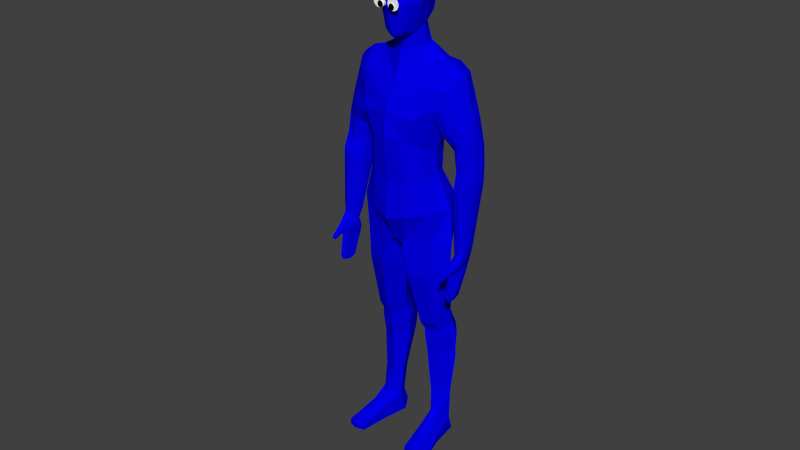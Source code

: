 # Source: bllueTABS.blend  (saved by Blender 2.93.21; exported with 4.5.12 LTS)
import bpy
from mathutils import Matrix  # noqa: F401  (used for matrix-valued properties, if any)

bpy.ops.wm.read_factory_settings(use_empty=True)
scene = bpy.context.scene
scene.name = 'Scene'

# ---- materials (node trees are filled in below, after node groups)
mat_material_009 = bpy.data.materials.new('Material.009')
mat_material_009.alpha_threshold = 0.0
mat_material_009.use_transparent_shadow = False
mat_material_009.diffuse_color = (0.0006832, 0.0, 0.8, 1.0)
mat_material_009.roughness = 0.5
mat_material_010 = bpy.data.materials.new('Material.010')
mat_material_010.alpha_threshold = 0.0
mat_material_010.use_transparent_shadow = False
mat_material_010.diffuse_color = (1.0, 1.0, 1.0, 1.0)
mat_material_010.roughness = 0.5
mat_material_011 = bpy.data.materials.new('Material.011')
mat_material_011.alpha_threshold = 0.0
mat_material_011.use_transparent_shadow = False
mat_material_011.diffuse_color = (0.0, 0.0, 0.0, 1.0)
mat_material_011.roughness = 0.5

# ---- material node trees

# ---- world
world_world = bpy.data.worlds.new('World'); scene.world = world_world
world_world.color = (0.05088, 0.05088, 0.05088)
world_world.use_sun_shadow = False
world_world.sun_shadow_jitter_overblur = 0.0
world_world.cycles.sampling_method = 'NONE'
world_world.cycles.sample_map_resolution = 256

# ---- meshes
me_circle_006 = bpy.data.meshes.new('Circle.006')
me_circle_006.from_pydata([(16.73, -2.52, 0.08167), (9.325, -1.102, -3.633), (25.99, -5.538, -6.734), (26.52, -5.72, -1.618), (14.6, -2.759, -10.3), (19.59, -5.522, 0.5401), (21.32, -4.179, -1.392), (25.56, -7.446, -8.34), (17.09, -1.161, -9.38), (17.25, -0.8399, -2.054), (10.55, 1.908, -8.465), (10.9, 2.213, -3.771), (14.88, -0.744, -9.757), (36.73, -14.0, -2.859), (16.03, -0.1942, -1.757), (16.28, -3.782, -10.16), (26.08, -7.44, -0.0002434), (12.13, 0.6145, -9.307), (13.18, 1.385, -2.324), (9.568, 1.427, -6.025), (22.58, -3.594, -4.181), (21.28, -4.073, -7.329), (6.547, -1.261, -7.04), (7.017, -1.415, -3.792), (31.84, -5.921, -8.875), (32.04, -5.951, -2.076), (31.58, -9.382, 0.07633), (37.18, -8.706, -7.985), (37.25, -8.412, -2.077), (37.76, -6.253, -5.098), (35.72, -12.62, -1.085), (20.03, -5.627, -8.403), (32.36, -4.938, -5.463), (49.33, -17.14, -6.33), (9.539, 0.3508, -8.051), (15.95, -1.405, -0.6899), (12.75, 0.2306, -1.911), (6.876, -1.04, -5.664), (23.59, -1.107, -6.82), (23.35, 2.817, -7.672), (11.83, -1.671, -10.08), (10.65, 3.001, -5.769), (19.6, -1.502, -5.776), (26.3, -4.762, -4.68), (30.86, -9.634, -10.49), (36.03, -12.3, -8.883), (3.748, -0.8202, -6.654), (4.753, -0.8786, -3.525), (4.084, -0.2181, -5.339), (39.95, -15.4, -4.544), (41.15, -10.39, -8.528), (42.1, -10.42, -2.078), (42.17, -8.12, -5.0), (41.2, -13.46, -1.112), (39.88, -13.91, -9.432), (50.02, -13.63, -8.602), (51.08, -13.79, -4.143), (50.84, -12.1, -6.625), (50.5, -15.91, -3.485), (49.1, -16.05, -9.226), (50.89, -17.64, -7.01), (51.59, -14.08, -9.311), (52.51, -14.19, -5.118), (52.43, -12.53, -7.309), (51.92, -16.34, -4.452), (50.66, -16.53, -9.944), (52.46, -18.38, -7.483), (53.22, -14.5, -9.992), (54.25, -14.63, -5.345), (54.13, -12.81, -7.81), (53.61, -16.97, -4.619), (52.21, -17.17, -10.68), (55.6, -19.14, -7.609), (56.45, -15.77, -10.09), (57.04, -15.77, -5.771), (57.1, -14.22, -7.948), (56.42, -17.82, -5.051), (55.6, -18.15, -10.77), (56.78, -19.61, -7.587), (57.53, -16.08, -9.894), (58.35, -16.16, -5.875), (58.31, -14.52, -7.893), (57.75, -18.29, -5.207), (56.62, -18.53, -10.53), (68.51, -22.67, -6.688), (68.74, -20.31, -8.251), (67.87, -19.49, -5.69), (70.0, -19.49, -7.343), (67.45, -20.71, -5.019), (68.23, -21.92, -8.349), (71.36, -24.01, -7.596), (71.1, -21.32, -9.054), (72.42, -21.08, -5.236), (72.56, -20.69, -8.459), (71.97, -22.32, -4.554), (70.57, -22.96, -9.154), (64.17, -18.55, -8.561), (64.61, -17.34, -7.296), (63.54, -20.39, -8.958), (63.44, -21.11, -7.086), (64.49, -18.5, -5.995), (64.0, -20.07, -5.567), (69.53, -22.31, -2.832), (69.72, -19.78, -3.267), (71.37, -19.5, -3.804), (69.26, -21.08, -3.022), (71.67, -23.16, -2.82), (72.51, -20.83, -3.262), (72.8, -20.04, -3.412), (72.04, -22.14, -3.013), (70.91, -22.23, 1.866), (71.91, -19.47, 1.906), (72.97, -18.92, 0.303), (71.32, -20.59, 2.296), (71.86, -22.63, 1.876), (72.87, -19.83, 1.908), (73.18, -18.99, 0.3016), (72.44, -21.04, 2.302), (17.89, -1.033, -9.125), (18.23, -0.8191, -2.792), (12.28, 3.425, -8.073), (12.61, 3.604, -4.273), (16.41, 0.2456, -9.119), (16.55, 0.5592, -2.454), (14.28, 1.847, -8.754), (14.24, 2.151, -2.875), (26.32, 2.297, -7.168), (26.42, -1.651, -6.898), (12.55, 4.27, -5.89), (19.6, -1.139, -5.896), (22.3, 2.934, -4.397), (22.56, 0.4069, -3.899), (23.1, 3.187, -6.86), (23.41, -1.144, -6.157), (22.72, 3.186, -5.461), (23.0, -0.5743, -4.711), (29.18, -2.38, -6.605), (28.88, 1.571, -6.803), (22.71, 1.461, -3.752), (23.8, 0.7782, -7.788), (25.82, 1.942, -4.061), (25.99, -0.5852, -3.956), (26.21, 2.537, -6.355), (26.35, -1.785, -6.282), (26.07, 2.355, -5.05), (26.22, -1.408, -4.865), (39.48, -2.997, -5.036), (39.09, -4.787, -4.162), (26.2, 0.4335, -3.722), (26.58, 0.3401, -7.578), (28.32, 1.206, -3.138), (28.63, -1.325, -3.091), (28.74, 1.81, -5.834), (29.1, -2.514, -5.88), (28.59, 1.624, -4.295), (28.94, -2.143, -4.193), (28.87, -0.222, -2.8), (29.28, -0.39, -7.345), (38.86, -2.605, -3.003), (38.71, -3.765, -2.605), (39.37, -2.746, -4.56), (38.98, -4.743, -3.745), (39.15, -2.609, -3.691), (38.81, -4.336, -2.899), (41.74, -5.661, -4.278), (42.09, -4.535, -4.75), (38.76, -3.234, -2.548), (39.47, -4.007, -4.931), (40.94, -3.937, -4.934), (40.22, -5.269, -4.228), (40.41, -3.242, -2.068), (41.15, -4.378, 1.146), (40.83, -3.734, -4.208), (40.31, -5.352, -3.214), (40.66, -3.375, -2.93), (40.14, -5.011, -1.912), (45.45, -6.099, -3.393), (45.21, -6.899, -3.118), (41.02, -4.683, 1.267), (40.7, -5.323, -4.752), (41.43, -4.094, -1.809), (41.22, -5.047, -1.123), (42.08, -4.068, -4.023), (41.67, -5.428, -3.05), (41.84, -3.881, -2.746), (41.33, -5.332, -1.73), (39.72, -4.139, -0.9249), (39.99, -3.547, -1.166), (41.49, -4.75, -0.9588), (41.93, -5.573, -4.625), (45.0, -5.782, -1.093), (44.83, -6.289, -0.5751), (45.74, -6.079, -2.283), (45.63, -6.988, -1.958), (45.69, -5.873, -1.542), (45.49, -6.702, -0.8674), (45.86, -6.295, -1.03), (46.03, -6.501, -2.011), (45.05, -6.041, -0.4378), (45.52, -6.636, -3.463), (39.68, -4.397, -1.102), (39.74, -3.73, -0.894), (40.61, -3.562, -0.9727), (40.29, -4.725, -0.8854), (40.97, -4.041, -1.047), (40.92, -4.735, -0.7763), (40.74, -4.91, -0.9806), (41.12, -4.551, -0.7502), (41.05, -4.855, 1.112), (41.05, -4.517, 1.258), (41.43, -4.466, 1.071), (41.35, -4.798, 1.212), (41.24, -4.949, 1.072), (41.42, -4.651, 1.21), (41.6, -4.52, 0.8849), (41.54, -5.006, 0.9571), (41.36, -5.001, 0.9103), (41.66, -4.855, 0.9425), (-1.963, 2.769, -3.661), (2.429, 0.5157, -7.09), (3.545, 0.1948, -3.634), (-2.472, 1.808, -1.512), (2.938, 0.6598, -5.263), (4.76, -1.828, -1.569), (4.164, -1.058, -1.161), (0.7509, 1.147, -7.58), (0.6777, 2.119, -3.303), (0.4697, 2.113, -5.564), (0.7104, 0.8681, -0.937), (-3.732, 1.978, -6.063), (-3.923, 2.047, -4.141), (-3.816, 2.009, -5.106), (-3.763, 1.989, -2.769), (-2.36, 2.409, -7.016), (-2.384, 2.762, -5.328), (43.73, -6.105, -4.044), (43.65, -6.208, -2.504), (43.48, -6.28, -3.698), (43.27, -5.395, -0.6983), (43.22, -4.93, -1.451), (43.96, -4.927, -3.153), (43.77, -5.331, -4.071), (43.82, -4.731, -2.144), (43.02, -5.668, -0.8489), (43.41, -6.017, -1.299), (21.13, -1.236, -5.9), (19.3, 3.717, -5.896), (19.47, 2.117, -3.346), (19.4, 1.952, -8.317), (20.13, 0.5835, -2.99), (19.96, 0.4728, -8.626), (19.11, 3.365, -4.528), (18.89, 3.38, -7.741), (20.54, -0.6406, -3.276), (20.3, -0.6398, -8.63), (37.37, -4.623, -4.084), (37.29, -2.712, -2.618), (37.16, -3.481, -2.708), (37.65, -1.785, -3.808), (37.83, -1.877, -4.694), (37.87, -3.497, -5.199), (37.47, -4.637, -4.507), (37.26, -4.163, -3.193), (37.92, -2.161, -5.199), (37.37, -1.873, -3.115), (13.63, -11.05, 0.08167), (7.044, -7.382, -3.633), (22.67, -14.67, -6.734), (23.2, -14.88, -1.618), (12.15, -9.496, -10.3), (17.75, -10.58, 0.5401), (18.31, -7.919, 1.338), (18.22, -12.72, -1.392), (23.57, -12.94, -8.34), (13.04, -12.32, -9.38), (12.95, -12.67, -2.054), (6.049, -10.47, -8.465), (6.124, -10.93, -3.771), (11.08, -11.22, -9.757), (36.34, -15.08, -2.859), (11.6, -12.38, -1.757), (14.1, -9.793, -10.16), (23.96, -13.28, -0.0002453), (8.092, -10.5, -9.307), (8.403, -11.76, -2.324), (5.608, -9.478, -6.025), (25.19, -10.42, 0.5834), (18.81, -13.98, -4.181), (24.46, -10.15, -8.373), (18.12, -12.78, -7.329), (10.6, -5.118, -1.381), (10.23, -4.986, -9.758), (13.92, -6.324, 0.5343), (13.38, -6.127, -9.934), (5.848, -3.393, -7.825), (6.408, -3.597, -2.925), (5.015, -5.478, -7.04), (5.475, -5.661, -3.792), (8.259, -4.269, -2.243), (7.962, -4.161, -8.958), (14.73, -6.618, 0.8551), (15.19, -6.788, -9.802), (27.4, -18.13, -8.875), (27.57, -18.24, -2.076), (35.62, -14.21, -3.911), (29.42, -15.31, 0.07633), (31.04, -12.54, 0.9761), (29.5, -11.98, -10.48), (33.28, -19.42, -7.985), (33.15, -19.7, -2.077), (32.16, -21.68, -5.098), (34.68, -15.49, -1.085), (35.22, -14.06, -1.375), (34.55, -13.82, -8.702), (18.16, -10.78, -8.403), (27.17, -19.22, -5.463), (48.02, -20.75, -6.33), (6.276, -8.634, -8.051), (12.32, -11.4, -0.6899), (8.815, -10.6, -1.911), (5.126, -5.858, -5.664), (17.99, -16.53, -6.82), (15.29, -19.39, -7.672), (9.331, -8.553, -10.08), (5.429, -11.38, -5.769), (15.18, -13.67, -5.776), (22.41, -15.47, -4.68), (29.03, -14.66, -10.49), (18.8, -8.099, -8.182), (34.71, -15.93, -8.883), (3.657, -2.597, -7.228), (4.701, -2.977, -2.759), (2.586, -4.019, -6.654), (3.394, -4.619, -3.525), (-0.07451, -1.242, -9.077), (2.458, -4.697, -5.339), (39.71, -16.08, -4.544), (37.41, -20.68, -8.528), (38.16, -21.27, -2.078), (36.74, -23.08, -5.0), (39.42, -18.36, -1.112), (38.7, -17.17, -9.432), (46.29, -23.89, -8.602), (47.21, -24.44, -4.143), (45.94, -25.59, -6.625), (48.12, -22.44, -3.485), (47.14, -21.45, -9.226), (49.53, -21.38, -7.01), (47.79, -24.55, -9.311), (48.56, -25.06, -5.118), (47.43, -26.28, -7.309), (49.49, -23.03, -4.452), (48.65, -22.08, -9.944), (51.21, -21.81, -7.483), (49.31, -25.28, -9.992), (50.18, -25.84, -5.345), (48.92, -27.16, -7.81), (51.19, -23.63, -4.619), (50.24, -22.58, -10.68), (54.11, -23.25, -7.609), (52.6, -26.37, -10.09), (53.05, -26.75, -5.771), (52.11, -27.98, -7.948), (53.89, -24.78, -5.051), (53.47, -24.0, -10.77), (55.31, -23.64, -7.587), (53.63, -26.83, -9.894), (54.3, -27.3, -5.875), (53.22, -28.53, -7.893), (55.21, -25.27, -5.207), (54.5, -24.37, -10.53), (66.27, -28.83, -6.688), (64.94, -30.78, -8.251), (63.74, -30.86, -5.69), (65.38, -32.21, -7.343), (64.2, -29.64, -5.019), (65.58, -29.22, -8.349), (69.32, -29.62, -7.596), (67.39, -31.52, -9.054), (68.26, -32.55, -5.236), (68.11, -32.94, -8.459), (68.7, -31.31, -4.554), (68.04, -29.93, -9.154), (60.3, -29.2, -8.561), (59.86, -30.41, -7.296), (60.99, -27.38, -8.958), (61.39, -26.77, -7.086), (60.52, -29.44, -5.995), (61.14, -27.92, -5.567), (66.83, -29.75, -2.832), (65.35, -31.81, -3.267), (66.44, -33.09, -3.804), (65.83, -30.53, -3.022), (69.01, -30.47, -2.82), (68.16, -32.8, -3.262), (67.87, -33.6, -3.412), (68.64, -31.49, -3.013), (67.83, -30.7, 1.866), (66.83, -33.46, 1.906), (67.29, -34.56, 0.303), (67.09, -32.22, 2.296), (68.82, -31.0, 1.876), (67.8, -33.8, 1.908), (67.5, -34.64, 0.3016), (68.24, -32.59, 2.302), (13.57, -12.93, -9.125), (13.69, -13.31, -2.792), (6.402, -12.75, -8.073), (6.542, -13.1, -4.273), (11.61, -12.96, -9.119), (11.52, -13.3, -2.454), (8.951, -12.82, -8.754), (8.726, -13.03, -2.875), (17.89, -20.89, -7.168), (20.51, -17.93, -6.898), (6.072, -13.57, -5.89), (14.95, -13.95, -5.896), (14.41, -18.81, -4.397), (16.22, -17.03, -3.899), (14.85, -19.51, -6.86), (17.88, -16.39, -6.157), (14.57, -19.27, -5.461), (17.19, -16.56, -4.711), (23.09, -19.14, -6.605), (20.32, -21.98, -6.803), (15.67, -17.94, -3.752), (16.94, -18.11, -7.788), (17.74, -20.3, -4.061), (19.49, -18.47, -3.956), (17.66, -21.01, -6.355), (20.54, -17.78, -6.282), (17.67, -20.78, -5.05), (20.2, -17.99, -4.865), (31.39, -25.28, -5.036), (32.24, -23.66, -4.162), (19.0, -19.39, -3.722), (19.36, -19.56, -7.578), (20.13, -21.34, -3.138), (21.99, -19.6, -3.091), (20.07, -22.08, -5.834), (23.12, -18.99, -5.88), (20.07, -21.84, -4.295), (22.75, -19.17, -4.193), (21.47, -20.6, -2.8), (21.89, -20.73, -7.345), (30.66, -25.18, -3.003), (31.29, -24.2, -2.605), (31.14, -25.4, -4.56), (32.12, -23.62, -3.745), (30.88, -25.37, -3.691), (31.73, -23.83, -2.899), (34.83, -24.69, -4.278), (34.38, -25.78, -4.75), (30.99, -24.64, -2.548), (32.03, -24.5, -4.931), (33.11, -25.5, -4.934), (33.42, -24.02, -4.228), (32.26, -25.69, -2.068), (33.55, -25.29, 1.146), (32.89, -25.58, -4.208), (33.54, -24.01, -3.215), (32.53, -25.74, -2.93), (33.19, -24.16, -1.912), (37.95, -26.73, -3.393), (38.29, -25.97, -3.118), (33.65, -24.98, 1.267), (33.81, -24.28, -4.752), (33.59, -25.69, -1.809), (34.03, -24.82, -1.123), (34.06, -26.13, -4.023), (34.62, -24.82, -3.05), (33.77, -26.12, -2.746), (34.3, -24.67, -1.73), (32.3, -24.56, -0.9249), (32.13, -25.19, -1.166), (34.05, -25.22, -0.9588), (34.92, -24.88, -4.625), (37.41, -26.69, -1.093), (37.6, -26.19, -0.5751), (38.16, -26.93, -2.283), (38.66, -26.17, -1.958), (37.99, -27.06, -1.542), (38.37, -26.3, -0.8675), (38.4, -26.85, -1.03), (38.66, -26.8, -2.011), (37.61, -26.52, -0.4378), (38.35, -26.36, -3.463), (32.44, -24.33, -1.102), (32.06, -24.89, -0.894), (32.62, -25.57, -0.9727), (33.12, -24.47, -0.8854), (33.2, -25.44, -1.047), (33.61, -24.87, -0.7763), (33.58, -24.62, -0.9806), (33.64, -25.14, -0.7502), (33.79, -24.87, 1.112), (33.57, -25.13, 1.258), (33.82, -25.4, 1.071), (33.98, -25.1, 1.212), (33.99, -24.91, 1.071), (33.94, -25.26, 1.21), (33.99, -25.47, 0.8849), (34.26, -25.06, 0.9571), (34.11, -24.95, 0.9103), (34.25, -25.25, 0.9425), (1.612, -1.855, -8.46), (-4.097, -3.107, -3.661), (0.7172, -4.197, -7.09), (1.779, -4.667, -3.634), (-3.871, -2.043, -1.512), (1.015, -4.634, -5.263), (4.592, -2.937, -0.7515), (4.009, -3.896, -1.569), (3.906, -2.688, -0.469), (3.058, -4.104, -1.161), (-0.975, -3.605, -7.58), (-1.655, -4.303, -3.303), (-1.81, -4.165, -5.564), (0.1191, -1.313, 0.03591), (-0.8269, -3.364, -0.937), (-4.259, 0.2774, -6.968), (-4.626, 0.4109, -3.052), (-4.946, -1.365, -6.063), (-5.137, -1.296, -4.141), (-4.46, 0.3507, -4.686), (-5.03, -1.334, -5.106), (-4.388, 0.3245, -2.267), (-4.977, -1.354, -2.769), (-3.428, -0.02413, -0.7491), (-3.167, -0.1191, -8.245), (-4.17, -2.576, -7.016), (-4.415, -2.831, -5.328), (36.64, -25.62, -4.044), (36.64, -25.49, -2.504), (36.56, -25.33, -3.698), (35.83, -25.87, -0.6983), (35.5, -26.2, -1.451), (36.06, -26.67, -3.153), (36.17, -26.24, -4.071), (35.83, -26.73, -2.144), (35.82, -25.51, -0.8489), (36.34, -25.48, -1.299), (16.18, -14.85, -5.9), (11.6, -17.48, -5.896), (12.76, -16.36, -3.346), (12.81, -16.19, -8.317), (14.25, -15.61, -2.99), (14.19, -15.41, -8.626), (11.68, -17.09, -4.528), (11.5, -16.96, -7.741), (15.35, -14.93, -3.276), (15.16, -14.78, -8.63), (30.81, -22.68, -4.084), (29.53, -24.09, -2.618), (29.91, -23.42, -2.708), (29.2, -25.03, -3.808), (29.4, -25.08, -4.694), (30.47, -23.86, -5.199), (30.9, -22.73, -4.507), (30.43, -22.96, -3.193), (29.65, -24.92, -5.199), (29.05, -24.79, -3.115), (0.3133, 0.1192, -0.008219), (0.2175, 0.1097, -0.008219), (0.1253, 0.08178, -0.008219), (0.04039, 0.03639, -0.008219), (-0.03405, -0.0247, -0.008219), (-0.09513, -0.09913, -0.008219), (-0.1405, -0.1841, -0.008219), (-0.1685, -0.2762, -0.008219), (-0.1779, -0.372, -0.008219), (-0.1685, -0.4679, -0.008219), (-0.1405, -0.56, -0.008219), (-0.09513, -0.6449, -0.008219), (-0.03405, -0.7194, -0.008219), (0.04039, -0.7804, -0.008219), (0.1253, -0.8258, -0.008219), (0.2175, -0.8538, -0.008219), (0.3133, -0.8632, -0.008219), (0.4091, -0.8538, -0.008219), (0.5013, -0.8258, -0.008219), (0.5862, -0.7804, -0.008219), (0.6606, -0.7194, -0.008219), (0.7217, -0.6449, -0.008219), (0.7671, -0.56, -0.008219), (0.7951, -0.4679, -0.008219), (0.8045, -0.372, -0.008219), (0.7951, -0.2762, -0.008219), (0.7671, -0.1841, -0.008219), (0.7217, -0.09913, -0.008219), (0.6606, -0.02469, -0.008219), (0.5862, 0.03639, -0.008219), (0.5013, 0.08178, -0.008219), (0.4091, 0.1097, -0.008219), (0.3133, 0.1192, 0.564), (0.2175, 0.1097, 0.564), (0.1253, 0.08178, 0.564), (0.04039, 0.03639, 0.564), (-0.03405, -0.0247, 0.564), (-0.09513, -0.09913, 0.564), (-0.1405, -0.1841, 0.564), (-0.1685, -0.2762, 0.564), (-0.1779, -0.372, 0.564), (-0.1685, -0.4679, 0.564), (-0.1405, -0.56, 0.564), (-0.09513, -0.6449, 0.564), (-0.03405, -0.7194, 0.564), (0.04039, -0.7804, 0.564), (0.1253, -0.8258, 0.564), (0.2175, -0.8538, 0.564), (0.3133, -0.8632, 0.564), (0.4091, -0.8538, 0.564), (0.5013, -0.8258, 0.564), (0.5862, -0.7804, 0.564), (0.6606, -0.7194, 0.564), (0.7217, -0.6449, 0.564), (0.7671, -0.56, 0.564), (0.7951, -0.4679, 0.564), (0.8045, -0.372, 0.564), (0.7951, -0.2762, 0.564), (0.7671, -0.1841, 0.564), (0.7217, -0.09913, 0.564), (0.6606, -0.02469, 0.564), (0.5862, 0.03639, 0.564), (0.5013, 0.08178, 0.564), (0.4091, 0.1097, 0.564), (-6.163e-08, 1.0, 0.488), (-0.1951, 0.9808, 0.488), (-0.3827, 0.9239, 0.488), (-0.5556, 0.8315, 0.488), (-0.7071, 0.7071, 0.488), (-0.8315, 0.5556, 0.488), (-0.9239, 0.3827, 0.488), (-0.9808, 0.1951, 0.488), (-1.0, -1.468e-08, 0.488), (-0.9808, -0.1951, 0.488), (-0.9239, -0.3827, 0.488), (-0.8315, -0.5556, 0.488), (-0.7071, -0.7071, 0.488), (-0.5556, -0.8315, 0.488), (-0.3827, -0.9239, 0.488), (-0.1951, -0.9808, 0.488), (2.642e-07, -1.0, 0.488), (0.1951, -0.9808, 0.488), (0.3827, -0.9239, 0.488), (0.5556, -0.8315, 0.488), (0.7071, -0.7071, 0.488), (0.8315, -0.5556, 0.488), (0.9239, -0.3827, 0.488), (0.9808, -0.1951, 0.488), (1.0, 8.754e-07, 0.488), (0.9808, 0.1951, 0.488), (0.9239, 0.3827, 0.488), (0.8315, 0.5556, 0.488), (0.7071, 0.7071, 0.488), (0.5556, 0.8315, 0.488), (0.3827, 0.9239, 0.488), (0.1951, 0.9808, 0.488), (-0.9419, -2.006, -0.00822), (-0.9658, -2.099, -0.00822), (-0.971, -2.196, -0.00822), (-0.9573, -2.291, -0.00822), (-0.9253, -2.382, -0.00822), (-0.8762, -2.465, -0.00822), (-0.8119, -2.536, -0.00822), (-0.7348, -2.594, -0.00822), (-0.6479, -2.635, -0.00822), (-0.5546, -2.659, -0.00822), (-0.4585, -2.665, -0.00822), (-0.3632, -2.651, -0.00822), (-0.2724, -2.619, -0.00822), (-0.1895, -2.57, -0.00822), (-0.1179, -2.505, -0.00822), (-0.06014, -2.428, -0.00822), (-0.01855, -2.341, -0.00822), (0.005294, -2.248, -0.00822), (0.01048, -2.152, -0.00822), (-0.003195, -2.057, -0.00822), (-0.0352, -1.966, -0.00822), (-0.08431, -1.883, -0.00822), (-0.1486, -1.811, -0.00822), (-0.2257, -1.754, -0.00822), (-0.3126, -1.712, -0.00822), (-0.4058, -1.688, -0.00822), (-0.502, -1.683, -0.00822), (-0.5973, -1.697, -0.00822), (-0.6881, -1.729, -0.00822), (-0.771, -1.778, -0.00822), (-0.8426, -1.842, -0.00822), (-0.9004, -1.919, -0.00822), (-0.9419, -2.006, 0.6491), (-0.9658, -2.099, 0.6491), (-0.971, -2.196, 0.6491), (-0.9573, -2.291, 0.6491), (-0.9253, -2.382, 0.6491), (-0.8762, -2.465, 0.6491), (-0.8119, -2.536, 0.6491), (-0.7348, -2.594, 0.6491), (-0.6479, -2.635, 0.6491), (-0.5546, -2.659, 0.6491), (-0.4585, -2.665, 0.6491), (-0.3632, -2.651, 0.6491), (-0.2724, -2.619, 0.6491), (-0.1895, -2.57, 0.6491), (-0.1179, -2.505, 0.6491), (-0.06014, -2.428, 0.6491), (-0.01855, -2.341, 0.6491), (0.005294, -2.248, 0.6491), (0.01048, -2.152, 0.6491), (-0.003195, -2.057, 0.6491), (-0.0352, -1.966, 0.6491), (-0.08431, -1.883, 0.6491), (-0.1486, -1.811, 0.6491), (-0.2257, -1.754, 0.6491), (-0.3126, -1.712, 0.6491), (-0.4058, -1.688, 0.6491), (-0.502, -1.683, 0.6491), (-0.5973, -1.697, 0.6491), (-0.6881, -1.729, 0.6491), (-0.771, -1.778, 0.6491), (-0.8426, -1.842, 0.6491), (-0.9004, -1.919, 0.6491), (-1.877, -2.0, 0.5143), (-1.925, -2.19, 0.5143), (-1.936, -2.386, 0.5143), (-1.908, -2.58, 0.5143), (-1.843, -2.764, 0.5143), (-1.743, -2.933, 0.5143), (-1.612, -3.079, 0.5143), (-1.455, -3.197, 0.5143), (-1.278, -3.281, 0.5143), (-1.088, -3.33, 0.5143), (-0.8926, -3.34, 0.5143), (-0.6985, -3.312, 0.5143), (-0.5136, -3.247, 0.5143), (-0.345, -3.147, 0.5143), (-0.1991, -3.016, 0.5143), (-0.08161, -2.859, 0.5143), (0.003048, -2.683, 0.5143), (0.05159, -2.493, 0.5143), (0.06214, -2.297, 0.5143), (0.03431, -2.103, 0.5143), (-0.03085, -1.918, 0.5143), (-0.1308, -1.749, 0.5143), (-0.2618, -1.604, 0.5143), (-0.4187, -1.486, 0.5143), (-0.5955, -1.401, 0.5143), (-0.7854, -1.353, 0.5143), (-0.9812, -1.342, 0.5143), (-1.175, -1.37, 0.5143), (-1.36, -1.435, 0.5143), (-1.529, -1.535, 0.5143), (-1.675, -1.666, 0.5143), (-1.792, -1.823, 0.5143)], [], [(32, 24, 2, 43), (16, 5, 271, 286), (18, 14, 123, 125), (17, 10, 120, 124), (34, 10, 17, 40), (124, 122, 12, 17), (293, 4, 15, 301), (3, 6, 5, 16), (43, 20, 6, 3), (23, 295, 298, 1), (22, 294, 330, 46), (26, 306, 312, 30), (16, 286, 306, 26), (44, 24, 27, 45), (29, 27, 24, 32), (312, 304, 13, 30), (18, 36, 35, 14), (22, 37, 19, 34), (13, 45, 54, 49), (11, 41, 19, 1), (28, 29, 32, 25), (37, 22, 46, 48), (42, 8, 118, 129), (128, 120, 10, 41), (14, 9, 119, 123), (2, 21, 20, 43), (25, 32, 43, 3), (7, 31, 21, 2), (40, 17, 12, 4), (35, 292, 300, 0), (26, 25, 3, 16), (36, 290, 292, 35), (288, 328, 31, 7), (34, 299, 294, 22), (291, 40, 4, 293), (41, 10, 34, 19), (49, 53, 30, 13), (37, 23, 1, 19), (4, 12, 8, 15), (328, 301, 15, 31), (31, 15, 8, 21), (30, 28, 25, 26), (299, 34, 40, 291), (21, 8, 42, 20), (304, 313, 45, 13), (14, 35, 0, 9), (20, 42, 9, 6), (45, 313, 307, 44), (7, 2, 24, 44), (1, 298, 290, 36), (11, 1, 36, 18), (6, 9, 0, 5), (44, 307, 288, 7), (48, 46, 219, 222), (222, 220, 47, 48), (47, 331, 295, 23), (48, 47, 23, 37), (5, 0, 300, 271), (33, 58, 53, 49), (58, 56, 51, 53), (53, 51, 28, 30), (29, 28, 51, 52), (45, 27, 50, 54), (52, 50, 27, 29), (63, 61, 55, 57), (57, 56, 62, 63), (54, 50, 55, 59), (52, 51, 56, 57), (57, 55, 50, 52), (49, 54, 59, 33), (65, 61, 67, 71), (66, 70, 64, 60), (33, 59, 65, 60), (64, 62, 56, 58), (60, 64, 58, 33), (59, 55, 61, 65), (75, 73, 67, 69), (69, 68, 74, 75), (63, 62, 68, 69), (69, 67, 61, 63), (60, 65, 71, 66), (70, 68, 62, 64), (77, 73, 79, 83), (78, 82, 76, 72), (66, 71, 77, 72), (76, 74, 68, 70), (72, 76, 70, 66), (71, 67, 73, 77), (99, 98, 89, 84), (97, 96, 79, 81), (75, 74, 80, 81), (81, 79, 73, 75), (72, 77, 83, 78), (82, 80, 74, 76), (89, 85, 91, 95), (94, 92, 107, 109), (101, 100, 80, 82), (99, 101, 82, 78), (98, 96, 85, 89), (97, 100, 86, 87), (94, 90, 93, 92), (90, 95, 91, 93), (102, 105, 88, 84), (93, 91, 85, 87), (84, 89, 95, 90), (84, 90, 106, 102), (78, 83, 98, 99), (87, 85, 96, 97), (88, 86, 100, 101), (84, 88, 101, 99), (83, 79, 96, 98), (81, 80, 100, 97), (108, 104, 112, 116), (109, 107, 115, 117), (113, 111, 103, 105), (87, 86, 103, 104), (90, 94, 109, 106), (93, 87, 104, 108), (105, 103, 86, 88), (108, 107, 92, 93), (114, 117, 113, 110), (112, 111, 115, 116), (117, 115, 111, 113), (110, 113, 105, 102), (106, 109, 117, 114), (104, 103, 111, 112), (116, 115, 107, 108), (102, 106, 114, 110), (125, 121, 11, 18), (41, 11, 121, 128), (122, 118, 8, 12), (129, 119, 9, 42), (149, 127, 38, 139), (145, 141, 131, 135), (134, 130, 140, 144), (139, 39, 126, 149), (133, 38, 127, 143), (148, 140, 130, 138), (143, 127, 136, 153), (156, 150, 140, 148), (152, 137, 126, 142), (145, 143, 153, 155), (148, 141, 151, 156), (154, 152, 142, 144), (144, 142, 132, 134), (138, 131, 141, 148), (135, 133, 143, 145), (142, 126, 39, 132), (256, 264, 150, 156), (259, 263, 137, 152), (262, 255, 161, 163), (256, 257, 159, 166), (258, 259, 152, 154), (260, 261, 136, 157), (149, 126, 137, 157), (144, 140, 150, 154), (155, 151, 141, 145), (157, 136, 127, 149), (172, 168, 146, 160), (163, 161, 173, 175), (185, 181, 205, 206), (174, 172, 160, 162), (179, 169, 147, 167), (202, 204, 180, 170), (255, 261, 147, 161), (260, 263, 146, 167), (258, 264, 158, 162), (262, 257, 151, 155), (166, 159, 186, 201), (184, 182, 172, 174), (189, 164, 169, 179), (163, 175, 203, 200), (174, 170, 180, 184), (179, 168, 165, 189), (188, 180, 204, 207), (161, 147, 169, 173), (167, 146, 168, 179), (162, 158, 170, 174), (244, 243, 181, 185), (242, 239, 190, 194), (235, 241, 176, 199), (236, 237, 177, 193), (238, 239, 180, 188), (240, 241, 165, 182), (175, 173, 183, 185), (182, 165, 168, 172), (200, 186, 159, 163), (173, 169, 164, 183), (197, 193, 177, 199), (196, 195, 193, 197), (198, 191, 195, 196), (190, 198, 196, 194), (194, 196, 197, 192), (192, 197, 199, 176), (235, 237, 164, 189), (242, 240, 182, 184), (238, 243, 191, 198), (244, 236, 193, 195), (203, 206, 216, 212), (206, 205, 215, 216), (208, 178, 186, 200), (217, 215, 205, 207), (201, 186, 178, 209), (202, 187, 171, 210), (170, 158, 187, 202), (201, 187, 158, 166), (207, 205, 181, 188), (175, 185, 206, 203), (209, 178, 211, 213), (212, 211, 178, 208), (213, 211, 215, 217), (216, 215, 211, 212), (213, 210, 171, 209), (217, 214, 210, 213), (207, 204, 214, 217), (200, 203, 212, 208), (210, 214, 204, 202), (209, 171, 187, 201), (227, 226, 220, 222), (224, 220, 226, 228), (46, 330, 505, 219), (228, 518, 513, 224), (224, 513, 511, 223), (224, 223, 47, 220), (223, 511, 331, 47), (234, 218, 226, 227), (233, 529, 520, 229), (221, 218, 230, 232), (222, 219, 225, 227), (219, 505, 334, 225), (231, 229, 520, 524), (230, 231, 524, 521), (230, 521, 526, 232), (221, 528, 518, 228), (234, 233, 229, 231), (231, 230, 218, 234), (225, 334, 529, 233), (228, 226, 218, 221), (232, 526, 528, 221), (227, 225, 233, 234), (195, 191, 243, 244), (184, 180, 239, 242), (189, 165, 241, 235), (183, 164, 237, 236), (198, 190, 239, 238), (192, 176, 241, 240), (199, 177, 237, 235), (194, 192, 240, 242), (188, 181, 243, 238), (185, 183, 236, 244), (247, 251, 121, 125), (124, 120, 252, 248), (129, 118, 254, 245), (123, 119, 253, 249), (246, 252, 120, 128), (250, 254, 118, 122), (125, 123, 249, 247), (128, 121, 251, 246), (248, 250, 122, 124), (245, 253, 119, 129), (133, 245, 254, 38), (38, 254, 250, 139), (139, 250, 248, 39), (39, 248, 252, 132), (132, 252, 246, 134), (134, 246, 251, 130), (130, 251, 247, 138), (138, 247, 249, 131), (131, 249, 253, 135), (135, 253, 245, 133), (166, 158, 264, 256), (160, 146, 263, 259), (155, 153, 255, 262), (156, 151, 257, 256), (162, 160, 259, 258), (167, 147, 261, 260), (153, 136, 261, 255), (157, 137, 263, 260), (154, 150, 264, 258), (163, 159, 257, 262), (315, 326, 267, 302), (282, 286, 271, 270), (284, 412, 410, 280), (283, 411, 407, 276), (317, 323, 283, 276), (411, 283, 278, 409), (293, 301, 281, 269), (268, 282, 270, 272), (326, 268, 272, 287), (297, 266, 298, 295), (296, 332, 330, 294), (305, 311, 312, 306), (282, 305, 306, 286), (327, 329, 308, 302), (310, 315, 302, 308), (312, 311, 279, 304), (284, 280, 318, 319), (296, 317, 285, 320), (279, 336, 341, 329), (277, 266, 285, 324), (309, 303, 315, 310), (320, 335, 332, 296), (325, 416, 405, 274), (415, 324, 276, 407), (280, 410, 406, 275), (267, 326, 287, 289), (303, 268, 326, 315), (273, 267, 289, 314), (323, 269, 278, 283), (318, 265, 300, 292), (305, 282, 268, 303), (319, 318, 292, 290), (288, 273, 314, 328), (317, 296, 294, 299), (291, 293, 269, 323), (324, 285, 317, 276), (336, 279, 311, 340), (320, 285, 266, 297), (269, 281, 274, 278), (328, 314, 281, 301), (314, 289, 274, 281), (311, 305, 303, 309), (299, 291, 323, 317), (289, 287, 325, 274), (304, 279, 329, 313), (280, 275, 265, 318), (287, 272, 275, 325), (329, 327, 307, 313), (273, 327, 302, 267), (266, 319, 290, 298), (277, 284, 319, 266), (272, 270, 265, 275), (327, 273, 288, 307), (335, 510, 507, 332), (510, 335, 333, 508), (333, 297, 295, 331), (335, 320, 297, 333), (270, 271, 300, 265), (316, 336, 340, 345), (345, 340, 338, 343), (340, 311, 309, 338), (310, 339, 338, 309), (329, 341, 337, 308), (339, 310, 308, 337), (350, 344, 342, 348), (344, 350, 349, 343), (341, 346, 342, 337), (339, 344, 343, 338), (344, 339, 337, 342), (336, 316, 346, 341), (352, 358, 354, 348), (353, 347, 351, 357), (316, 347, 352, 346), (351, 345, 343, 349), (347, 316, 345, 351), (346, 352, 348, 342), (362, 356, 354, 360), (356, 362, 361, 355), (350, 356, 355, 349), (356, 350, 348, 354), (347, 353, 358, 352), (357, 351, 349, 355), (364, 370, 366, 360), (365, 359, 363, 369), (353, 359, 364, 358), (363, 357, 355, 361), (359, 353, 357, 363), (358, 364, 360, 354), (386, 371, 376, 385), (384, 368, 366, 383), (362, 368, 367, 361), (368, 362, 360, 366), (359, 365, 370, 364), (369, 363, 361, 367), (376, 382, 378, 372), (381, 396, 394, 379), (388, 369, 367, 387), (386, 365, 369, 388), (385, 376, 372, 383), (384, 374, 373, 387), (381, 379, 380, 377), (377, 380, 378, 382), (389, 371, 375, 392), (380, 374, 372, 378), (371, 377, 382, 376), (371, 389, 393, 377), (365, 386, 385, 370), (374, 384, 383, 372), (375, 388, 387, 373), (371, 386, 388, 375), (370, 385, 383, 366), (368, 384, 387, 367), (395, 403, 399, 391), (396, 404, 402, 394), (400, 392, 390, 398), (374, 391, 390, 373), (377, 393, 396, 381), (380, 395, 391, 374), (392, 375, 373, 390), (395, 380, 379, 394), (401, 397, 400, 404), (399, 403, 402, 398), (404, 400, 398, 402), (397, 389, 392, 400), (393, 401, 404, 396), (391, 399, 398, 390), (403, 395, 394, 402), (389, 397, 401, 393), (412, 284, 277, 408), (324, 415, 408, 277), (409, 278, 274, 405), (416, 325, 275, 406), (436, 426, 321, 414), (432, 422, 418, 428), (421, 431, 427, 417), (426, 436, 413, 322), (420, 430, 414, 321), (435, 425, 417, 427), (430, 440, 423, 414), (443, 435, 427, 437), (439, 429, 413, 424), (432, 442, 440, 430), (435, 443, 438, 428), (441, 431, 429, 439), (431, 421, 419, 429), (425, 435, 428, 418), (422, 432, 430, 420), (429, 419, 322, 413), (553, 443, 437, 561), (556, 439, 424, 560), (559, 450, 448, 552), (553, 453, 446, 554), (555, 441, 439, 556), (557, 444, 423, 558), (436, 444, 424, 413), (431, 441, 437, 427), (442, 432, 428, 438), (444, 436, 414, 423), (459, 447, 433, 455), (450, 462, 460, 448), (472, 493, 492, 468), (461, 449, 447, 459), (466, 454, 434, 456), (489, 457, 467, 491), (552, 448, 434, 558), (557, 454, 433, 560), (555, 449, 445, 561), (559, 442, 438, 554), (453, 488, 473, 446), (471, 461, 459, 469), (476, 466, 456, 451), (450, 487, 490, 462), (461, 471, 467, 457), (466, 476, 452, 455), (475, 494, 491, 467), (448, 460, 456, 434), (454, 466, 455, 433), (449, 461, 457, 445), (541, 472, 468, 540), (539, 481, 477, 536), (532, 486, 463, 538), (533, 480, 464, 534), (535, 475, 467, 536), (537, 469, 452, 538), (462, 472, 470, 460), (469, 459, 455, 452), (487, 450, 446, 473), (460, 470, 451, 456), (484, 486, 464, 480), (483, 484, 480, 482), (485, 483, 482, 478), (477, 481, 483, 485), (481, 479, 484, 483), (479, 463, 486, 484), (532, 476, 451, 534), (539, 471, 469, 537), (535, 485, 478, 540), (541, 482, 480, 533), (490, 499, 503, 493), (493, 503, 502, 492), (495, 487, 473, 465), (504, 494, 492, 502), (488, 496, 465, 473), (489, 497, 458, 474), (457, 489, 474, 445), (488, 453, 445, 474), (494, 475, 468, 492), (462, 490, 493, 472), (496, 500, 498, 465), (499, 495, 465, 498), (500, 504, 502, 498), (503, 499, 498, 502), (500, 496, 458, 497), (504, 500, 497, 501), (494, 504, 501, 491), (487, 495, 499, 490), (497, 489, 491, 501), (496, 488, 474, 458), (517, 510, 508, 516), (514, 519, 516, 508), (332, 507, 505, 330), (519, 514, 513, 518), (514, 512, 511, 513), (514, 508, 333, 512), (512, 333, 331, 511), (531, 517, 516, 506), (530, 522, 520, 529), (509, 527, 523, 506), (510, 517, 515, 507), (507, 515, 334, 505), (525, 524, 520, 522), (523, 521, 524, 525), (523, 527, 526, 521), (509, 519, 518, 528), (531, 525, 522, 530), (525, 531, 506, 523), (515, 530, 529, 334), (519, 509, 506, 516), (527, 509, 528, 526), (517, 531, 530, 515), (482, 541, 540, 478), (471, 539, 536, 467), (476, 532, 538, 452), (470, 533, 534, 451), (485, 535, 536, 477), (479, 537, 538, 463), (486, 532, 534, 464), (481, 539, 537, 479), (475, 535, 540, 468), (472, 541, 533, 470), (544, 412, 408, 548), (411, 545, 549, 407), (416, 542, 551, 405), (410, 546, 550, 406), (543, 415, 407, 549), (547, 409, 405, 551), (412, 544, 546, 410), (415, 543, 548, 408), (545, 411, 409, 547), (542, 416, 406, 550), (420, 321, 551, 542), (321, 426, 547, 551), (426, 322, 545, 547), (322, 419, 549, 545), (419, 421, 543, 549), (421, 417, 548, 543), (417, 425, 544, 548), (425, 418, 546, 544), (418, 422, 550, 546), (422, 420, 542, 550), (453, 553, 561, 445), (447, 556, 560, 433), (442, 559, 552, 440), (443, 553, 554, 438), (449, 555, 556, 447), (454, 557, 558, 434), (440, 552, 558, 423), (444, 557, 560, 424), (441, 555, 561, 437), (450, 559, 554, 446), (563, 562, 593, 592, 591, 590, 589, 588, 587, 586, 585, 584, 583, 582, 581, 580, 579, 578, 577, 576, 575, 574, 573, 572, 571, 570, 569, 568, 567, 566, 565, 564), (595, 596, 597, 598, 599, 600, 601, 602, 603, 604, 605, 606, 607, 608, 609, 610, 611, 612, 613, 614, 615, 616, 617, 618, 619, 620, 621, 622, 623, 624, 625, 594), (583, 584, 616, 615), (570, 571, 603, 602), (584, 585, 617, 616), (571, 572, 604, 603), (585, 586, 618, 617), (572, 573, 605, 604), (586, 587, 619, 618), (573, 574, 606, 605), (587, 588, 620, 619), (574, 575, 607, 606), (588, 589, 621, 620), (575, 576, 608, 607), (562, 563, 595, 594), (589, 590, 622, 621), (576, 577, 609, 608), (563, 564, 596, 595), (590, 591, 623, 622), (577, 578, 610, 609), (564, 565, 597, 596), (591, 592, 624, 623), (578, 579, 611, 610), (565, 566, 598, 597), (592, 593, 625, 624), (579, 580, 612, 611), (566, 567, 599, 598), (593, 562, 594, 625), (580, 581, 613, 612), (567, 568, 600, 599), (581, 582, 614, 613), (568, 569, 601, 600), (582, 583, 615, 614), (569, 570, 602, 601), (627, 628, 629, 630, 631, 632, 633, 634, 635, 636, 637, 638, 639, 640, 641, 642, 643, 644, 645, 646, 647, 648, 649, 650, 651, 652, 653, 654, 655, 656, 657, 626), (659, 658, 689, 688, 687, 686, 685, 684, 683, 682, 681, 680, 679, 678, 677, 676, 675, 674, 673, 672, 671, 670, 669, 668, 667, 666, 665, 664, 663, 662, 661, 660), (691, 692, 693, 694, 695, 696, 697, 698, 699, 700, 701, 702, 703, 704, 705, 706, 707, 708, 709, 710, 711, 712, 713, 714, 715, 716, 717, 718, 719, 720, 721, 690), (679, 680, 712, 711), (666, 667, 699, 698), (680, 681, 713, 712), (667, 668, 700, 699), (681, 682, 714, 713), (668, 669, 701, 700), (682, 683, 715, 714), (669, 670, 702, 701), (683, 684, 716, 715), (670, 671, 703, 702), (684, 685, 717, 716), (671, 672, 704, 703), (658, 659, 691, 690), (685, 686, 718, 717), (672, 673, 705, 704), (659, 660, 692, 691), (686, 687, 719, 718), (673, 674, 706, 705), (660, 661, 693, 692), (687, 688, 720, 719), (674, 675, 707, 706), (661, 662, 694, 693), (688, 689, 721, 720), (675, 676, 708, 707), (662, 663, 695, 694), (689, 658, 690, 721), (676, 677, 709, 708), (663, 664, 696, 695), (677, 678, 710, 709), (664, 665, 697, 696), (678, 679, 711, 710), (665, 666, 698, 697), (723, 724, 725, 726, 727, 728, 729, 730, 731, 732, 733, 734, 735, 736, 737, 738, 739, 740, 741, 742, 743, 744, 745, 746, 747, 748, 749, 750, 751, 752, 753, 722)])
me_circle_006.polygons.foreach_set('material_index', [0, 0, 0, 0, 0, 0, 0, 0, 0, 0, 0, 0, 0, 0, 0, 0, 0, 0, 0, 0, 0, 0, 0, 0, 0, 0, 0, 0, 0, 0, 0, 0, 0, 0, 0, 0, 0, 0, 0, 0, 0, 0, 0, 0, 0, 0, 0, 0, 0, 0, 0, 0, 0, 0, 0, 0, 0, 0, 0, 0, 0, 0, 0, 0, 0, 0, 0, 0, 0, 0, 0, 0, 0, 0, 0, 0, 0, 0, 0, 0, 0, 0, 0, 0, 0, 0, 0, 0, 0, 0, 0, 0, 0, 0, 0, 0, 0, 0, 0, 0, 0, 0, 0, 0, 0, 0, 0, 0, 0, 0, 0, 0, 0, 0, 0, 0, 0, 0, 0, 0, 0, 0, 0, 0, 0, 0, 0, 0, 0, 0, 0, 0, 0, 0, 0, 0, 0, 0, 0, 0, 0, 0, 0, 0, 0, 0, 0, 0, 0, 0, 0, 0, 0, 0, 0, 0, 0, 0, 0, 0, 0, 0, 0, 0, 0, 0, 0, 0, 0, 0, 0, 0, 0, 0, 0, 0, 0, 0, 0, 0, 0, 0, 0, 0, 0, 0, 0, 0, 0, 0, 0, 0, 0, 0, 0, 0, 0, 0, 0, 0, 0, 0, 0, 0, 0, 0, 0, 0, 0, 0, 0, 0, 0, 0, 0, 0, 0, 0, 0, 0, 0, 0, 0, 0, 0, 0, 0, 0, 0, 0, 0, 0, 0, 0, 0, 0, 0, 0, 0, 0, 0, 0, 0, 0, 0, 0, 0, 0, 0, 0, 0, 0, 0, 0, 0, 0, 0, 0, 0, 0, 0, 0, 0, 0, 0, 0, 0, 0, 0, 0, 0, 0, 0, 0, 0, 0, 0, 0, 0, 0, 0, 0, 0, 0, 0, 0, 0, 0, 0, 0, 0, 0, 0, 0, 0, 0, 0, 0, 0, 0, 0, 0, 0, 0, 0, 0, 0, 0, 0, 0, 0, 0, 0, 0, 0, 0, 0, 0, 0, 0, 0, 0, 0, 0, 0, 0, 0, 0, 0, 0, 0, 0, 0, 0, 0, 0, 0, 0, 0, 0, 0, 0, 0, 0, 0, 0, 0, 0, 0, 0, 0, 0, 0, 0, 0, 0, 0, 0, 0, 0, 0, 0, 0, 0, 0, 0, 0, 0, 0, 0, 0, 0, 0, 0, 0, 0, 0, 0, 0, 0, 0, 0, 0, 0, 0, 0, 0, 0, 0, 0, 0, 0, 0, 0, 0, 0, 0, 0, 0, 0, 0, 0, 0, 0, 0, 0, 0, 0, 0, 0, 0, 0, 0, 0, 0, 0, 0, 0, 0, 0, 0, 0, 0, 0, 0, 0, 0, 0, 0, 0, 0, 0, 0, 0, 0, 0, 0, 0, 0, 0, 0, 0, 0, 0, 0, 0, 0, 0, 0, 0, 0, 0, 0, 0, 0, 0, 0, 0, 0, 0, 0, 0, 0, 0, 0, 0, 0, 0, 0, 0, 0, 0, 0, 0, 0, 0, 0, 0, 0, 0, 0, 0, 0, 0, 0, 0, 0, 0, 0, 0, 0, 0, 0, 0, 0, 0, 0, 0, 0, 0, 0, 0, 0, 0, 0, 0, 0, 0, 0, 0, 0, 0, 0, 0, 0, 0, 0, 0, 0, 0, 0, 0, 0, 0, 0, 0, 0, 0, 0, 0, 0, 0, 0, 0, 0, 0, 0, 0, 0, 0, 0, 0, 0, 0, 0, 0, 0, 0, 0, 0, 0, 0, 0, 0, 0, 0, 0, 0, 0, 0, 1, 2, 1, 1, 1, 1, 1, 1, 1, 1, 1, 1, 1, 1, 1, 1, 1, 1, 1, 1, 1, 1, 1, 1, 1, 1, 1, 1, 1, 1, 1, 1, 1, 1, 1, 1, 2, 1, 1, 1, 1, 1, 1, 1, 1, 1, 1, 1, 1, 1, 1, 1, 1, 1, 1, 1, 1, 1, 1, 1, 1, 1, 1, 1, 1, 1, 1, 1, 1, 1])
me_circle_006.materials.append(mat_material_009)
me_circle_006.materials.append(mat_material_010)
me_circle_006.materials.append(mat_material_011)
me_circle_006.use_remesh_preserve_volume = False
me_circle_006.use_remesh_preserve_attributes = False
me_circle_006.use_mirror_vertex_groups = False
me_circle_006.update()
arm_armature_006 = bpy.data.armatures.new('Armature.006')  # bones are not reproduced

# ---- objects
ob_metarig_001 = bpy.data.objects.new('metarig.001', arm_armature_006)
ob_circle_000 = bpy.data.objects.new('Circle.000', me_circle_006)

# ---- transforms, parenting, visibility, modifiers, constraints
ob_metarig_001.location = (0.0, 0.0, 0.0)
ob_metarig_001.show_in_front = True
ob_metarig_001.lineart.crease_threshold = 0.0
ob_circle_000.parent = ob_metarig_001
ob_circle_000.matrix_parent_inverse = Matrix(((0.309, 0.0, 0.0, -0.0009732), (0.0, 0.309, 0.0, -0.02081), (0.0, 0.0, 0.309, -0.02885), (0.0, 0.0, 0.0, 1.0)))
ob_circle_000.location = (0.09623, -0.3225, 6.084)
ob_circle_000.rotation_euler = (1.571, 1.222, 3.699e-07)
ob_circle_000.scale = (0.08065, 0.08065, 0.08065)
ob_circle_000.lineart.crease_threshold = 0.0
_vg = ob_circle_000.vertex_groups.new(name='Bone')
for _i, _w in zip([0, 2, 3, 5, 6, 7, 9, 13, 16, 20, 21, 24, 25, 26, 27, 28, 29, 30, 31, 32, 35, 42, 43, 44, 45, 49, 51, 53, 54, 129, 265, 267, 268, 270, 271, 272, 273, 275, 279, 282, 286, 287, 288, 289, 292, 300, 302, 303, 304, 305, 306, 307, 308, 309, 310, 311, 312, 313, 314, 315, 318, 325, 326, 327, 328, 329, 336, 338, 340, 341, 416], [0.03276, 0.8485, 0.8205, 0.1275, 0.183, 0.9064, 0.003932, 0.4152, 0.8333, 0.234, 0.134, 0.8187, 0.7879, 0.8576, 0.1295, 0.1684, 0.09908, 0.6475, 0.08503, 0.7679, 0.001032, 0.05332, 0.8089, 0.8998, 0.661, 0.08121, 0.00646, 0.07314, 0.09442, 0.02832, 0.03591, 0.8184, 0.8002, 0.1318, 0.115, 0.1914, 0.8823, 0.004166, 0.3955, 0.8205, 0.8423, 0.2456, 0.933, 0.1476, 0.004975, 0.02684, 0.78, 0.7619, 0.5534, 0.8427, 0.87, 0.9231, 0.07776, 0.1581, 0.09785, 0.6288, 0.6727, 0.6876, 0.09753, 0.7364, 0.002741, 0.05355, 0.7812, 0.8545, 0.05193, 0.2698, 0.05903, 0.002514, 0.06408, 0.01913, 0.02408]): _vg.add([_i], _w, 'REPLACE')
_vg = ob_circle_000.vertex_groups.new(name='Bone.007')
for _i, _w in zip([0, 1, 2, 3, 4, 5, 6, 7, 8, 9, 12, 14, 15, 16, 17, 18, 20, 21, 25, 31, 34, 35, 36, 40, 42, 43, 118, 119, 122, 123, 124, 125, 129, 245, 249, 250, 253, 254, 265, 266, 267, 268, 269, 270, 271, 272, 273, 274, 275, 278, 280, 281, 282, 283, 284, 286, 287, 288, 289, 290, 291, 292, 293, 295, 298, 299, 300, 301, 303, 305, 314, 315, 318, 319, 323, 325, 326, 328, 405, 406, 409, 410, 411, 412, 416, 542, 546, 547, 550, 551], [0.6242, 0.01555, 0.1102, 0.1254, 0.5332, 0.7583, 0.6934, 0.07059, 0.2463, 0.377, 0.2204, 0.2956, 0.6658, 0.1208, 0.06754, 0.06946, 0.634, 0.7286, 0.004962, 0.8377, 0.0005725, 0.4911, 0.1279, 0.2076, 0.3511, 0.1366, 0.1925, 0.2579, 0.1141, 0.158, 0.02681, 0.04695, 0.2604, 0.08977, 0.06055, 0.04523, 0.09593, 0.07424, 0.502, 0.009951, 0.1227, 0.1301, 0.5162, 0.727, 0.7781, 0.6473, 0.08257, 0.2232, 0.2039, 0.2068, 0.1636, 0.6442, 0.1237, 0.06601, 0.04468, 0.1139, 0.5899, 0.05506, 0.6825, 0.6356, 0.5611, 0.7544, 0.7721, 0.01944, 0.1534, 0.1162, 0.7746, 0.8319, 0.01229, 0.003932, 0.8051, 0.005109, 0.3161, 0.09618, 0.2054, 0.2893, 0.1455, 0.9147, 0.1681, 0.147, 0.1007, 0.0867, 0.01995, 0.00871, 0.2022, 0.05605, 0.01069, 0.02272, 0.05043, 0.05613]): _vg.add([_i], _w, 'REPLACE')
_vg = ob_circle_000.vertex_groups.new(name='Bone.008')
for _i, _w in zip([265, 266, 269, 274, 275, 276, 277, 278, 280, 281, 283, 284, 285, 290, 291, 292, 293, 295, 296, 297, 298, 299, 317, 318, 319, 320, 323, 324, 333, 405, 406, 407, 408, 409, 410, 411, 412, 415], [0.08222, 0.7942, 0.1742, 0.05708, 0.06003, 0.7533, 0.7861, 0.1911, 0.1185, 0.06696, 0.6594, 0.3397, 0.8363, 0.08111, 0.09479, 0.01143, 0.03477, 0.04134, 0.1409, 0.1671, 0.09733, 0.06768, 0.8033, 0.1401, 0.5531, 0.153, 0.5582, 0.5463, 0.02187, 0.0359, 0.02123, 0.4847, 0.1685, 0.08734, 0.06918, 0.1979, 0.1222, 0.4455]): _vg.add([_i], _w, 'REPLACE')
_vg = ob_circle_000.vertex_groups.new(name='Bone.009')
for _i, _w in zip([265, 266, 267, 268, 269, 270, 271, 272, 274, 275, 276, 277, 278, 280, 281, 283, 284, 285, 287, 289, 290, 291, 292, 293, 300, 301, 314, 317, 318, 319, 321, 322, 323, 324, 325, 326, 405, 406, 407, 408, 409, 410, 411, 412, 413, 414, 415, 416, 417, 418, 419, 420, 421, 422, 424, 425, 426, 427, 428, 429, 430, 431, 432, 435, 436, 437, 438, 439, 441, 442, 443, 444, 542, 543, 544, 545, 546, 547, 548, 549, 550, 551], [0.3408, 0.01238, 0.002967, 0.003348, 0.2482, 0.09497, 0.0414, 0.1285, 0.6905, 0.6959, 0.1896, 0.1865, 0.5667, 0.6848, 0.2314, 0.2333, 0.5908, 0.08966, 0.1429, 0.1536, 0.01462, 0.001099, 0.07141, 0.04657, 0.06695, 0.04966, 0.07755, 0.04195, 0.4889, 0.3069, 0.9104, 0.9817, 0.1287, 0.4446, 0.6377, 0.01733, 0.7635, 0.7874, 0.502, 0.8234, 0.7956, 0.8259, 0.7571, 0.8391, 0.8871, 0.2437, 0.5524, 0.7442, 0.996, 0.9958, 0.9858, 0.9135, 0.9906, 0.9455, 0.07321, 0.9871, 0.9681, 0.8938, 0.7128, 0.8989, 0.2091, 0.9005, 0.2875, 0.825, 0.8072, 0.1123, 0.06127, 0.07427, 0.07882, 0.001319, 0.06619, 0.01279, 0.9177, 0.9864, 0.9779, 0.9663, 0.9573, 0.9448, 0.9846, 0.9705, 0.9314, 0.9166]): _vg.add([_i], _w, 'REPLACE')
_vg = ob_circle_000.vertex_groups.new(name='Bone.010')
for _i, _w in zip([321, 413, 414, 420, 422, 423, 424, 426, 427, 428, 429, 430, 431, 432, 433, 434, 435, 436, 437, 438, 439, 440, 441, 442, 443, 444, 445, 446, 447, 448, 449, 450, 451, 452, 453, 454, 455, 456, 457, 458, 459, 460, 461, 462, 463, 464, 465, 466, 467, 468, 469, 470, 471, 472, 473, 474, 475, 476, 477, 478, 479, 480, 481, 482, 483, 484, 485, 486, 487, 488, 489, 490, 491, 492, 493, 494, 495, 496, 497, 498, 499, 500, 501, 502, 503, 504, 532, 533, 534, 535, 536, 537, 538, 539, 540, 541, 552, 553, 554, 555, 556, 557, 558, 559, 560, 561], [0.08154, 0.1124, 0.7553, 0.07736, 0.04314, 0.981, 0.927, 0.005723, 0.1059, 0.2864, 0.1008, 0.7898, 0.09926, 0.7116, 0.7841, 0.6911, 0.1744, 0.1923, 0.8879, 0.9375, 0.9256, 0.9818, 0.9209, 0.9724, 0.932, 0.9683, 0.8057, 0.7528, 0.817, 0.7187, 0.8053, 0.7254, 0.1538, 0.1754, 0.7627, 0.6322, 0.2833, 0.3193, 0.3776, 0.3098, 0.2882, 0.3149, 0.3486, 0.3685, 0.1462, 0.1292, 0.3071, 0.2436, 0.2489, 0.2558, 0.172, 0.1841, 0.2076, 0.2335, 0.372, 0.3709, 0.2456, 0.1509, 0.1175, 0.1169, 0.1225, 0.1136, 0.1155, 0.1081, 0.1104, 0.1157, 0.1143, 0.1415, 0.3835, 0.3716, 0.3398, 0.3216, 0.3168, 0.3054, 0.3112, 0.304, 0.3074, 0.3079, 0.3095, 0.3075, 0.3034, 0.3089, 0.308, 0.3051, 0.3048, 0.3062, 0.1568, 0.1283, 0.1413, 0.1424, 0.15, 0.1447, 0.1688, 0.1387, 0.1486, 0.1351, 0.9365, 0.9578, 0.953, 0.966, 0.9636, 0.8523, 0.9219, 0.9463, 0.952, 0.9656]): _vg.add([_i], _w, 'REPLACE')
_vg = ob_circle_000.vertex_groups.new(name='Bone.011')
for _i, _w in zip([433, 434, 445, 446, 447, 448, 449, 450, 451, 452, 453, 454, 455, 456, 457, 458, 459, 460, 461, 462, 463, 464, 465, 466, 467, 468, 469, 470, 471, 472, 473, 474, 475, 476, 477, 478, 479, 480, 481, 482, 483, 484, 485, 486, 487, 488, 489, 490, 491, 492, 493, 494, 495, 496, 497, 498, 499, 500, 501, 502, 503, 504, 532, 533, 534, 535, 536, 537, 538, 539, 540, 541, 552, 553, 554, 555, 556, 557, 558, 559, 560, 561], [0.2157, 0.3088, 0.1937, 0.2469, 0.1827, 0.2812, 0.1942, 0.2745, 0.8462, 0.8246, 0.237, 0.3677, 0.7166, 0.6807, 0.6223, 0.6901, 0.7118, 0.685, 0.6513, 0.6314, 0.8538, 0.8708, 0.6929, 0.7563, 0.751, 0.7442, 0.828, 0.8159, 0.7923, 0.7665, 0.6279, 0.629, 0.7543, 0.8491, 0.8825, 0.883, 0.8775, 0.8864, 0.8845, 0.8919, 0.8896, 0.8843, 0.8857, 0.8584, 0.6164, 0.6283, 0.6601, 0.6783, 0.6831, 0.6945, 0.6887, 0.6959, 0.6926, 0.692, 0.6905, 0.6924, 0.6965, 0.691, 0.692, 0.6948, 0.6951, 0.6937, 0.8432, 0.8716, 0.8587, 0.8576, 0.85, 0.8553, 0.8311, 0.8613, 0.8513, 0.8649, 0.06336, 0.0327, 0.04168, 0.01381, 0.02011, 0.1474, 0.07787, 0.05377, 0.045, 0.01232]): _vg.add([_i], _w, 'REPLACE')
_vg = ob_circle_000.vertex_groups.new(name='Bone.012')
for _i, _w in zip([0, 1, 4, 8, 9, 10, 11, 12, 14, 15, 17, 18, 19, 22, 23, 34, 35, 36, 37, 40, 41, 47, 118, 119, 120, 121, 122, 123, 124, 125, 128, 290, 291, 292, 293, 295, 298, 299, 300], [0.1006, 0.8012, 0.175, 0.06176, 0.09114, 0.8027, 0.8721, 0.1988, 0.1822, 0.06647, 0.6751, 0.5913, 0.8833, 0.134, 0.1623, 0.8013, 0.1755, 0.6653, 0.1469, 0.5657, 0.8743, 0.01808, 0.04497, 0.05765, 0.5017, 0.5015, 0.09451, 0.1278, 0.2072, 0.2678, 0.506, 0.08851, 0.09584, 0.02026, 0.0354, 0.04083, 0.09945, 0.06771, 0.005869]): _vg.add([_i], _w, 'REPLACE')
_vg = ob_circle_000.vertex_groups.new(name='Bone.013')
for _i, _w in zip([0, 4, 5, 6, 8, 9, 10, 11, 12, 14, 15, 17, 18, 19, 20, 21, 31, 34, 35, 36, 38, 39, 40, 41, 42, 118, 119, 120, 121, 122, 123, 124, 125, 126, 127, 128, 129, 130, 131, 132, 133, 134, 135, 138, 139, 140, 141, 142, 143, 144, 145, 148, 149, 245, 246, 247, 248, 249, 250, 251, 252, 253, 254, 271, 292, 293, 300, 301], [0.1946, 0.2307, 0.05794, 0.08625, 0.6588, 0.4858, 0.1356, 0.09368, 0.5436, 0.4849, 0.2118, 0.2152, 0.3162, 0.01423, 0.1107, 0.1213, 0.05882, 0.03114, 0.2737, 0.1622, 0.8102, 0.9144, 0.1189, 0.1068, 0.5626, 0.7281, 0.6458, 0.4839, 0.4914, 0.7717, 0.6915, 0.7434, 0.6741, 0.08654, 0.1076, 0.4916, 0.6683, 0.9691, 0.9137, 0.9331, 0.8203, 0.9569, 0.8594, 0.91, 0.8619, 0.08376, 0.102, 0.06163, 0.1077, 0.03572, 0.09569, 0.06417, 0.08834, 0.8531, 0.9856, 0.9633, 0.956, 0.916, 0.9171, 0.9763, 0.9692, 0.866, 0.8789, 0.00523, 0.03142, 0.03924, 0.02722, 0.04111]): _vg.add([_i], _w, 'REPLACE')
_vg = ob_circle_000.vertex_groups.new(name='Bone.014')
for _i, _w in zip([38, 39, 126, 127, 130, 131, 132, 133, 134, 135, 136, 137, 138, 139, 140, 141, 142, 143, 144, 145, 146, 147, 148, 149, 150, 151, 152, 153, 154, 155, 156, 157, 158, 159, 160, 161, 162, 163, 164, 165, 166, 167, 168, 169, 170, 171, 172, 173, 174, 175, 176, 177, 178, 179, 180, 181, 182, 183, 184, 185, 186, 187, 188, 189, 190, 191, 192, 193, 194, 195, 196, 197, 198, 199, 200, 201, 202, 203, 204, 205, 206, 207, 208, 209, 210, 211, 212, 213, 214, 215, 216, 217, 235, 236, 237, 238, 239, 240, 241, 242, 243, 244, 245, 255, 256, 257, 258, 259, 260, 261, 262, 263, 264], [0.1721, 0.08233, 0.9129, 0.89, 0.004842, 0.06952, 0.06477, 0.1585, 0.03381, 0.1209, 0.9916, 0.9948, 0.08217, 0.1311, 0.9158, 0.8958, 0.9381, 0.8896, 0.957, 0.9017, 0.8653, 0.7616, 0.9346, 0.9106, 0.9902, 0.9896, 0.9962, 0.9909, 0.9955, 0.9904, 0.9921, 0.9949, 0.8653, 0.808, 0.8817, 0.7764, 0.87, 0.7839, 0.2252, 0.3535, 0.8206, 0.7739, 0.5383, 0.3988, 0.5698, 0.4066, 0.4632, 0.3877, 0.5657, 0.4957, 0.161, 0.1449, 0.4019, 0.3468, 0.3646, 0.3447, 0.3052, 0.2418, 0.3299, 0.3123, 0.4824, 0.5023, 0.3367, 0.2396, 0.1504, 0.1486, 0.1432, 0.1353, 0.1408, 0.1331, 0.1356, 0.139, 0.1447, 0.1513, 0.4893, 0.4908, 0.4778, 0.4323, 0.4358, 0.4084, 0.4156, 0.4084, 0.4035, 0.4032, 0.4038, 0.4025, 0.3998, 0.403, 0.4036, 0.4014, 0.4016, 0.4021, 0.2071, 0.1643, 0.1858, 0.1913, 0.2092, 0.2014, 0.2336, 0.1933, 0.1985, 0.1771, 0.02962, 0.9672, 0.9727, 0.9694, 0.9841, 0.9882, 0.9716, 0.9663, 0.9657, 0.9882, 0.9818]): _vg.add([_i], _w, 'REPLACE')
_vg = ob_circle_000.vertex_groups.new(name='Bone.015')
for _i, _w in zip([146, 147, 158, 159, 160, 161, 162, 163, 164, 165, 166, 167, 168, 169, 170, 171, 172, 173, 174, 175, 176, 177, 178, 179, 180, 181, 182, 183, 184, 185, 186, 187, 188, 189, 190, 191, 192, 193, 194, 195, 196, 197, 198, 199, 200, 201, 202, 203, 204, 205, 206, 207, 208, 209, 210, 211, 212, 213, 214, 215, 216, 217, 235, 236, 237, 238, 239, 240, 241, 242, 243, 244, 255, 256, 257, 260, 261, 262], [0.1346, 0.2383, 0.1346, 0.1919, 0.1182, 0.2235, 0.1299, 0.216, 0.7748, 0.6465, 0.1793, 0.2261, 0.4617, 0.6012, 0.4302, 0.5934, 0.5367, 0.6122, 0.4343, 0.5042, 0.8389, 0.8551, 0.5981, 0.6532, 0.6354, 0.6553, 0.6948, 0.7582, 0.6701, 0.6877, 0.5176, 0.4977, 0.6633, 0.7604, 0.8496, 0.8514, 0.8568, 0.8647, 0.8592, 0.8669, 0.8644, 0.861, 0.8553, 0.8487, 0.5106, 0.5092, 0.5222, 0.5677, 0.5642, 0.5916, 0.5844, 0.5916, 0.5965, 0.5968, 0.5961, 0.5975, 0.6001, 0.5969, 0.5964, 0.5986, 0.5984, 0.5978, 0.7929, 0.8357, 0.8142, 0.8087, 0.7908, 0.7986, 0.7664, 0.8067, 0.8015, 0.8228, 0.0152, 0.004152, 0.01056, 0.006377, 0.01689, 0.01806]): _vg.add([_i], _w, 'REPLACE')
_vg = ob_circle_000.vertex_groups.new(name='Bone.016')
for _i, _w in zip([1, 10, 17, 19, 22, 23, 34, 37, 40, 46, 47, 48, 220, 222, 223, 224, 266, 276, 283, 285, 290, 291, 292, 293, 294, 295, 296, 297, 298, 299, 300, 317, 320, 323, 330, 331, 332, 333, 335, 508, 510, 511, 512, 513, 514], [0.119, 0.01906, 0.01032, 0.0641, 0.7185, 0.6597, 0.1107, 0.7196, 0.07261, 0.06972, 0.1632, 0.09237, 0.06095, 0.01477, 0.1249, 0.07884, 0.114, 0.01302, 0.008875, 0.056, 0.1281, 0.1899, 0.0218, 0.03318, 0.8436, 0.6965, 0.7037, 0.646, 0.5871, 0.7031, 0.0007113, 0.1045, 0.7008, 0.07254, 0.08629, 0.2606, 0.0744, 0.1645, 0.0965, 0.06295, 0.02026, 0.1029, 0.1253, 0.07631, 0.07937]): _vg.add([_i], _w, 'REPLACE')
_vg = ob_circle_000.vertex_groups.new(name='Bone.017')
for _i, _w in zip([22, 23, 37, 46, 47, 48, 218, 219, 220, 221, 222, 223, 224, 225, 226, 227, 228, 229, 230, 231, 232, 233, 234, 294, 295, 296, 297, 298, 299, 320, 330, 331, 332, 333, 334, 335, 505, 506, 507, 508, 509, 510, 511, 512, 513, 514, 515, 516, 517, 518, 519, 520, 521, 522, 523, 524, 525, 526, 527, 528, 529, 530, 531], [0.1277, 0.1489, 0.1182, 0.9166, 0.7929, 0.8869, 0.9952, 0.9756, 0.9234, 0.9928, 0.9604, 0.8464, 0.9024, 0.9926, 0.9844, 0.9927, 0.976, 0.9992, 0.9983, 0.999, 0.9964, 0.9983, 0.998, 0.1105, 0.1721, 0.1333, 0.1539, 0.03954, 0.002615, 0.1252, 0.9044, 0.685, 0.9099, 0.7887, 0.993, 0.88, 0.9784, 0.9948, 0.9728, 0.9201, 0.9925, 0.9564, 0.8733, 0.8456, 0.9057, 0.9013, 0.9916, 0.9833, 0.9916, 0.9741, 0.9754, 0.9996, 0.9973, 0.999, 0.9981, 0.9994, 0.9989, 0.9961, 0.9962, 0.9925, 0.9987, 0.998, 0.9976]): _vg.add([_i], _w, 'REPLACE')
_vg = ob_circle_000.vertex_groups.new(name='Bone.001')
for _i, _w in zip([3, 13, 24, 25, 26, 27, 28, 29, 30, 32, 33, 43, 44, 45, 49, 50, 51, 52, 53, 54, 55, 56, 57, 58, 59, 60, 61, 62, 63, 64, 65, 66, 67, 68, 69, 70, 71, 279, 304, 306, 311, 312, 313, 329], [0.006816, 0.4575, 0.1532, 0.1735, 0.08906, 0.8594, 0.8144, 0.8944, 0.2638, 0.2004, 0.8429, 0.003411, 0.06803, 0.259, 0.88, 0.9792, 0.9592, 0.9861, 0.9019, 0.8848, 0.9657, 0.8378, 0.9252, 0.8189, 0.8767, 0.3127, 0.1937, 0.2385, 0.1855, 0.3192, 0.2989, 0.1088, 0.05466, 0.05071, 0.03207, 0.09618, 0.1078, 0.09577, 0.195, 0.04824, 0.07391, 0.1523, 0.08971, 0.02505]): _vg.add([_i], _w, 'REPLACE')
_vg = ob_circle_000.vertex_groups.new(name='Bone.002')
for _i, _w in zip([33, 55, 56, 57, 58, 59, 60, 61, 62, 63, 64, 65, 66, 67, 68, 69, 70, 71, 72, 73, 74, 75, 76, 77, 78, 79, 80, 81, 82, 83, 84, 85, 86, 87, 88, 89, 90, 91, 92, 93, 94, 95, 96, 97, 98, 99, 100, 101, 102, 103, 104, 105, 106], [0.1516, 0.01822, 0.16, 0.07432, 0.1765, 0.1186, 0.6853, 0.8061, 0.7609, 0.8143, 0.6791, 0.6996, 0.8906, 0.9452, 0.9491, 0.9589, 0.9033, 0.8917, 0.9798, 0.9902, 0.9951, 0.9948, 0.9846, 0.9779, 0.9932, 0.9965, 0.9992, 0.9987, 0.9965, 0.9906, 0.9158, 0.9722, 0.9641, 0.9427, 0.9121, 0.9553, 0.5029, 0.5673, 0.1269, 0.5077, 0.1028, 0.5731, 0.9995, 0.9993, 0.9982, 0.9973, 0.9991, 0.9959, 0.06552, 0.0567, 0.02597, 0.07313, 0.0004174]): _vg.add([_i], _w, 'REPLACE')
_vg = ob_circle_000.vertex_groups.new(name='Bone.003')
for _i, _w in zip([84, 85, 86, 87, 88, 89, 90, 91, 92, 93, 94, 95, 102, 103, 104, 105, 106, 107, 108, 109, 110, 111, 112, 113, 114, 115, 116, 117], [0.08425, 0.005528, 0.02184, 0.05727, 0.08791, 0.03931, 0.4971, 0.4327, 0.8731, 0.4923, 0.8972, 0.4269, 0.9345, 0.9433, 0.962, 0.9269, 0.9748, 0.9929, 0.9943, 0.9994, 0.9945, 0.999, 0.997, 0.9985, 0.9971, 0.9995, 0.9974, 0.9997]): _vg.add([_i], _w, 'REPLACE')
_vg = ob_circle_000.vertex_groups.new(name='Bone.004')
for _i, _w in zip([13, 30, 45, 49, 267, 268, 279, 302, 303, 304, 305, 306, 307, 308, 309, 310, 311, 312, 313, 315, 316, 326, 327, 329, 336, 337, 338, 339, 340, 341, 342, 343, 344, 345, 346, 347, 348, 349, 350, 351, 352, 353, 354, 355, 356, 357, 358], [0.1217, 0.08314, 0.0776, 0.00614, 0.007394, 0.02074, 0.5039, 0.1884, 0.1939, 0.248, 0.1026, 0.0556, 0.03097, 0.9159, 0.8259, 0.8952, 0.2912, 0.1699, 0.2202, 0.2261, 0.8677, 0.02035, 0.1185, 0.6904, 0.9148, 0.9898, 0.9615, 0.9827, 0.9154, 0.9548, 0.9648, 0.8309, 0.8928, 0.8237, 0.9116, 0.2691, 0.1778, 0.2708, 0.2554, 0.3144, 0.2531, 0.07508, 0.04705, 0.06937, 0.07062, 0.09002, 0.07904]): _vg.add([_i], _w, 'REPLACE')
_vg = ob_circle_000.vertex_groups.new(name='Bone.005')
for _i, _w in zip([316, 342, 343, 344, 345, 346, 347, 348, 349, 350, 351, 352, 353, 354, 355, 356, 357, 358, 359, 360, 361, 362, 363, 364, 365, 366, 367, 368, 369, 370, 371, 372, 373, 374, 375, 376, 377, 378, 379, 380, 381, 382, 383, 384, 385, 386, 387, 388, 389, 390, 391, 392], [0.1293, 0.02012, 0.1672, 0.1065, 0.1728, 0.08698, 0.73, 0.8222, 0.7285, 0.7444, 0.6844, 0.7465, 0.9247, 0.9514, 0.9305, 0.9293, 0.9096, 0.9208, 0.989, 0.9916, 0.992, 0.9894, 0.9875, 0.9856, 0.997, 0.9972, 0.9985, 0.9972, 0.9978, 0.9945, 0.9499, 0.8087, 0.8874, 0.3032, 0.9221, 0.9361, 0.5021, 0.5359, 0.1303, 0.424, 0.1042, 0.5693, 1.003, 0.9996, 0.999, 0.9986, 0.997, 0.9976, 0.02182, 0.05241, 0.01247, 0.04039]): _vg.add([_i], _w, 'REPLACE')
_vg = ob_circle_000.vertex_groups.new(name='Bone.006')
for _i, _w in zip([371, 372, 373, 374, 375, 376, 377, 378, 379, 380, 381, 382, 389, 390, 391, 392, 393, 394, 395, 396, 397, 398, 399, 400, 401, 402, 403, 404], [0.05012, 0.1913, 0.1126, 0.6968, 0.07791, 0.06386, 0.4979, 0.4641, 0.8697, 0.576, 0.8958, 0.4307, 0.9641, 0.9476, 0.9688, 0.9548, 0.9826, 0.9887, 0.9885, 1.001, 0.9972, 0.9983, 0.996, 0.9988, 0.9985, 0.999, 0.9963, 0.9997]): _vg.add([_i], _w, 'REPLACE')
_vg = ob_circle_000.vertex_groups.new(name='hips')
for _i, _w in zip([2, 3, 5, 6, 7, 13, 16, 20, 21, 24, 25, 26, 28, 30, 31, 32, 42, 43, 44, 45, 129, 267, 268, 270, 271, 272, 273, 279, 282, 286, 287, 288, 289, 302, 303, 304, 305, 306, 307, 309, 311, 312, 313, 314, 315, 325, 326, 327, 328, 329, 416], [0.7535, 0.6802, 0.07044, 0.1372, 0.854, 0.1137, 0.703, 0.1992, 0.1344, 0.1779, 0.09984, 0.2096, 0.005006, 0.1164, 0.09968, 0.07745, 0.04197, 0.6889, 0.7538, 0.1306, 0.01482, 0.7495, 0.6772, 0.07095, 0.06839, 0.1381, 0.8508, 0.1132, 0.701, 0.7345, 0.2002, 0.9177, 0.1356, 0.1795, 0.1009, 0.2041, 0.2088, 0.4082, 0.8693, 0.005611, 0.1157, 0.2163, 0.4494, 0.1008, 0.07964, 0.04096, 0.685, 0.7509, 0.07354, 0.1284, 0.01303]): _vg.add([_i], _w, 'REPLACE')
_vg = ob_circle_000.vertex_groups.new(name='spine')
for _i, _w in zip([0, 2, 3, 5, 6, 7, 8, 9, 14, 15, 16, 20, 21, 31, 35, 42, 43, 118, 119, 123, 129, 245, 265, 267, 268, 270, 271, 272, 273, 274, 275, 280, 281, 282, 286, 287, 289, 292, 300, 314, 318, 325, 326, 328, 405, 406, 410, 416], [0.1177, 0.0758, 0.09768, 0.3954, 0.5276, 0.01586, 0.009476, 0.07763, 0.04651, 0.01619, 0.07605, 0.5088, 0.4183, 0.1443, 0.07231, 0.1308, 0.1076, 0.01163, 0.06001, 0.009773, 0.09205, 0.001027, 0.1174, 0.07617, 0.09777, 0.3939, 0.2506, 0.5229, 0.01674, 0.007429, 0.07668, 0.04541, 0.01574, 0.07621, 0.0577, 0.5026, 0.4122, 0.06318, 0.09018, 0.1437, 0.0721, 0.1268, 0.1077, 0.058, 0.009106, 0.05842, 0.008341, 0.08775]): _vg.add([_i], _w, 'REPLACE')
_vg = ob_circle_000.vertex_groups.new(name='chest')
for _i, _w in zip([0, 2, 3, 4, 5, 6, 7, 8, 9, 10, 12, 14, 15, 16, 17, 18, 19, 20, 21, 22, 23, 31, 34, 35, 36, 37, 40, 42, 43, 46, 47, 48, 118, 119, 122, 123, 124, 125, 129, 219, 222, 245, 249, 250, 253, 254, 265, 267, 268, 269, 270, 271, 272, 273, 274, 275, 276, 278, 280, 281, 282, 283, 284, 285, 286, 287, 288, 289, 290, 291, 292, 293, 294, 295, 296, 297, 298, 299, 300, 301, 314, 317, 318, 319, 320, 323, 325, 326, 328, 330, 332, 333, 335, 405, 406, 409, 410, 411, 412, 416, 505, 507, 510, 542, 546, 547, 550, 551], [0.5496, 0.02919, 0.01814, 0.5921, 0.4552, 0.2053, 0.03457, 0.2202, 0.3143, 0.07921, 0.2708, 0.2652, 0.637, 0.05471, 0.1819, 0.06957, 0.04862, 0.1272, 0.2775, 0.6817, 0.1212, 0.6537, 0.187, 0.4498, 0.1264, 0.6026, 0.5558, 0.1965, 0.01819, 0.1189, 0.01131, 0.08873, 0.1595, 0.2003, 0.115, 0.1377, 0.05495, 0.04729, 0.1408, 0.0337, 0.018, 0.0268, 0.04007, 0.01294, 0.06486, 0.04179, 0.5461, 0.03075, 0.01925, 0.5879, 0.4549, 0.6128, 0.206, 0.036, 0.215, 0.3094, 0.07731, 0.2659, 0.2612, 0.6331, 0.05506, 0.1789, 0.06901, 0.04419, 0.06422, 0.1277, 0.0345, 0.2775, 0.6704, 0.8029, 0.761, 0.8042, 0.8267, 0.03301, 0.6743, 0.1222, 0.07953, 0.8165, 0.7558, 0.8054, 0.6503, 0.1829, 0.4458, 0.1259, 0.5925, 0.5519, 0.1899, 0.01954, 0.8164, 0.1791, 0.1196, 0.01396, 0.08969, 0.1547, 0.1953, 0.1111, 0.1343, 0.05314, 0.04522, 0.1338, 0.05212, 0.03478, 0.01968, 0.01808, 0.03608, 0.009486, 0.06162, 0.03657]): _vg.add([_i], _w, 'REPLACE')
_vg = ob_circle_000.vertex_groups.new(name='neck')
for _i, _w in zip([22, 23, 37, 46, 47, 48, 219, 220, 222, 223, 224, 225, 226, 227, 228, 294, 295, 296, 297, 298, 299, 320, 330, 331, 332, 333, 334, 335, 505, 507, 508, 510, 511, 512, 513, 514, 515, 516, 517, 518, 519, 529], [0.1326, 0.644, 0.1916, 0.6253, 0.7693, 0.6357, 0.2264, 0.2858, 0.2404, 0.5961, 0.6444, 0.09532, 0.04209, 0.05672, 0.09733, 0.1096, 0.7506, 0.1347, 0.6351, 0.08556, 0.0108, 0.194, 0.6405, 0.8176, 0.6212, 0.7611, 0.1042, 0.6293, 0.2285, 0.2274, 0.291, 0.2433, 0.5969, 0.5956, 0.6768, 0.6434, 0.09629, 0.04652, 0.05834, 0.1111, 0.09861, 0.01061]): _vg.add([_i], _w, 'REPLACE')
_vg = ob_circle_000.vertex_groups.new(name='head')
for _i, _w in zip([22, 23, 37, 46, 47, 48, 218, 219, 220, 221, 222, 223, 224, 225, 226, 227, 228, 229, 230, 231, 232, 233, 234, 294, 296, 297, 320, 330, 331, 332, 333, 334, 335, 505, 506, 507, 508, 509, 510, 511, 512, 513, 514, 515, 516, 517, 518, 519, 520, 521, 522, 523, 524, 525, 526, 527, 528, 529, 530, 531], [0.01653, 0.003756, 0.01195, 0.2329, 0.1671, 0.2521, 0.9839, 0.7237, 0.6889, 0.9805, 0.7174, 0.3759, 0.3386, 0.8829, 0.9479, 0.9315, 0.8989, 0.9864, 0.9948, 0.9919, 0.9921, 0.9706, 0.9814, 0.005226, 0.01858, 0.006722, 0.01487, 0.1607, 0.1216, 0.2354, 0.1719, 0.8692, 0.2562, 0.7116, 0.9828, 0.7218, 0.6819, 0.9798, 0.713, 0.3819, 0.3757, 0.3086, 0.3389, 0.8815, 0.9452, 0.9294, 0.8856, 0.8974, 0.9826, 0.9966, 0.986, 0.9944, 0.9972, 0.9915, 0.9942, 0.9916, 0.9808, 0.9624, 0.9699, 0.9805]): _vg.add([_i], _w, 'REPLACE')
_vg = ob_circle_000.vertex_groups.new(name='shoulder.L')
for _i, _w in zip([0, 1, 4, 8, 9, 10, 11, 12, 14, 15, 17, 18, 19, 22, 23, 34, 35, 36, 37, 40, 41, 47, 119, 120, 121, 122, 123, 124, 125, 128, 290, 291, 292, 295, 298, 299], [0.0897, 0.9612, 0.08058, 0.01087, 0.07869, 0.7023, 0.8874, 0.1067, 0.1613, 0.01596, 0.4962, 0.5462, 0.909, 0.133, 0.1721, 0.7047, 0.1617, 0.6484, 0.1607, 0.2247, 0.907, 0.001473, 0.04532, 0.1246, 0.1163, 0.03926, 0.09865, 0.08974, 0.1778, 0.07048, 0.07175, 0.05018, 0.002142, 0.008017, 0.05157, 0.05492]): _vg.add([_i], _w, 'REPLACE')
_vg = ob_circle_000.vertex_groups.new(name='upper_arm.L')
for _i, _w in zip([0, 4, 5, 6, 8, 9, 10, 11, 12, 14, 15, 17, 18, 19, 20, 21, 31, 34, 35, 36, 38, 39, 40, 41, 42, 43, 118, 119, 120, 121, 122, 123, 124, 125, 126, 127, 128, 129, 130, 131, 132, 133, 134, 135, 136, 137, 138, 139, 140, 141, 142, 143, 144, 145, 148, 149, 150, 151, 152, 153, 154, 155, 156, 157, 245, 246, 247, 248, 249, 250, 251, 252, 253, 254, 291, 292, 293, 300, 301], [0.1918, 0.2704, 0.03059, 0.08149, 0.6948, 0.4985, 0.2061, 0.09659, 0.59, 0.5011, 0.2448, 0.303, 0.3617, 0.002585, 0.1193, 0.1438, 0.07885, 0.07326, 0.2782, 0.1852, 0.9791, 0.9898, 0.1747, 0.08617, 0.6057, 0.002425, 0.7652, 0.6674, 0.8497, 0.8731, 0.8171, 0.7194, 0.8475, 0.7581, 0.9341, 0.8858, 0.9261, 0.7188, 0.9942, 0.984, 0.9914, 0.9792, 0.9931, 0.9827, 0.0658, 0.457, 0.9854, 0.9869, 0.9463, 0.9188, 0.938, 0.8907, 0.9269, 0.9052, 0.905, 0.9141, 0.4558, 0.1356, 0.4595, 0.06286, 0.2764, 0.07398, 0.2167, 0.1123, 0.922, 0.9929, 0.96, 0.9721, 0.9278, 0.9486, 0.9857, 0.9817, 0.896, 0.9214, 0.02705, 0.0197, 0.06154, 0.01398, 0.06201]): _vg.add([_i], _w, 'REPLACE')
_vg = ob_circle_000.vertex_groups.new(name='forearm.L')
for _i, _w in zip([126, 127, 136, 137, 140, 141, 142, 143, 144, 145, 146, 147, 148, 149, 150, 151, 152, 153, 154, 155, 156, 157, 158, 159, 160, 161, 162, 163, 164, 165, 166, 167, 168, 169, 170, 171, 172, 173, 174, 175, 178, 179, 180, 181, 182, 185, 186, 187, 188, 189, 200, 201, 202, 203, 204, 205, 206, 207, 208, 209, 210, 211, 212, 213, 214, 215, 216, 217, 255, 256, 257, 258, 259, 260, 261, 262, 263, 264], [0.06539, 0.1135, 0.9338, 0.543, 0.05307, 0.0802, 0.06158, 0.1084, 0.07274, 0.0941, 0.8463, 0.8161, 0.09437, 0.0855, 0.5441, 0.8644, 0.5405, 0.9368, 0.7235, 0.9259, 0.7832, 0.8875, 0.9711, 0.9742, 0.8687, 0.8525, 0.9086, 0.9342, 0.06098, 0.06588, 0.9611, 0.7935, 0.2351, 0.2786, 0.4226, 0.2242, 0.1962, 0.1515, 0.1027, 0.15, 0.2193, 0.1827, 0.05118, 0.08354, 0.05127, 0.01431, 0.2062, 0.2412, 0.08295, 0.05231, 0.2195, 0.2231, 0.2337, 0.1178, 0.2582, 0.1821, 0.142, 0.2204, 0.2163, 0.2213, 0.2287, 0.2219, 0.2142, 0.2252, 0.2336, 0.2301, 0.2183, 0.2341, 0.9895, 1.001, 0.9989, 0.9936, 0.9893, 0.9847, 0.9867, 0.9969, 0.9911, 0.9942]): _vg.add([_i], _w, 'REPLACE')
_vg = ob_circle_000.vertex_groups.new(name='hand.L')
for _i, _w in zip([146, 147, 158, 159, 160, 161, 162, 163, 164, 165, 166, 167, 168, 169, 170, 171, 172, 173, 174, 175, 176, 177, 178, 179, 180, 181, 182, 183, 184, 185, 186, 187, 188, 189, 190, 191, 192, 193, 194, 195, 196, 197, 198, 199, 200, 201, 202, 203, 204, 205, 206, 207, 208, 209, 210, 211, 212, 213, 214, 215, 216, 217, 235, 236, 237, 238, 239, 240, 241, 242, 243, 244], [0.1537, 0.1838, 0.007351, 0.001694, 0.1312, 0.1475, 0.09114, 0.06578, 0.939, 0.9341, 0.0279, 0.2065, 0.7649, 0.7214, 0.5774, 0.7758, 0.8038, 0.8485, 0.8973, 0.85, 0.9979, 0.9988, 0.7807, 0.8173, 0.9488, 0.9165, 0.9487, 0.9775, 0.9857, 0.9678, 0.7938, 0.7588, 0.917, 0.9477, 0.9992, 0.9979, 0.9998, 0.9998, 0.9998, 1.0, 1.0, 0.9998, 0.9986, 0.9986, 0.7806, 0.777, 0.7663, 0.8823, 0.7418, 0.8179, 0.858, 0.7796, 0.7837, 0.7787, 0.7713, 0.7781, 0.7858, 0.7748, 0.7664, 0.7699, 0.7817, 0.7659, 0.9919, 0.9985, 0.9915, 0.9921, 0.9951, 0.9959, 0.9892, 0.9992, 0.9887, 0.9973]): _vg.add([_i], _w, 'REPLACE')
_vg = ob_circle_000.vertex_groups.new(name='shoulder.R')
for _i, _w in zip([23, 265, 266, 269, 274, 275, 276, 277, 278, 280, 281, 283, 284, 285, 290, 291, 292, 295, 296, 297, 298, 299, 300, 317, 318, 319, 320, 323, 324, 331, 333, 406, 407, 408, 409, 410, 411, 412, 415], [0.01803, 0.09647, 0.9712, 0.08132, 0.01001, 0.08085, 0.7046, 0.8846, 0.1066, 0.1641, 0.01651, 0.4997, 0.5489, 0.912, 0.1978, 0.05081, 0.05799, 0.1534, 0.1393, 0.2072, 0.7753, 0.05577, 0.03337, 0.7101, 0.1683, 0.6574, 0.1726, 0.2272, 0.9, 0.02093, 0.01611, 0.04706, 0.1266, 0.1192, 0.03792, 0.09928, 0.0894, 0.1784, 0.07527]): _vg.add([_i], _w, 'REPLACE')
_vg = ob_circle_000.vertex_groups.new(name='upper_arm.R')
for _i, _w in zip([265, 269, 270, 272, 274, 275, 276, 277, 278, 280, 281, 283, 284, 285, 287, 289, 291, 292, 293, 300, 301, 314, 317, 318, 319, 321, 322, 323, 324, 325, 326, 405, 406, 407, 408, 409, 410, 411, 412, 413, 414, 415, 416, 417, 418, 419, 420, 421, 422, 423, 424, 425, 426, 427, 428, 429, 430, 431, 432, 435, 436, 437, 438, 439, 440, 441, 442, 443, 444, 542, 543, 544, 545, 546, 547, 548, 549, 550, 551], [0.1953, 0.2742, 0.03288, 0.08382, 0.7018, 0.5049, 0.206, 0.1002, 0.5956, 0.5069, 0.2487, 0.3028, 0.3647, 0.003047, 0.123, 0.1482, 0.02783, 0.02092, 0.06241, 0.01519, 0.06299, 0.08147, 0.07241, 0.2825, 0.1877, 0.9819, 0.9863, 0.1764, 0.09295, 0.6171, 0.004798, 0.7722, 0.6749, 0.8483, 0.8704, 0.8225, 0.725, 0.8499, 0.7607, 0.9056, 0.8926, 0.9211, 0.7317, 0.9907, 0.9836, 0.9879, 0.9828, 0.9893, 0.9851, 0.0507, 0.2009, 0.9825, 0.9851, 0.9047, 0.9139, 0.9131, 0.9001, 0.9003, 0.9126, 0.8816, 0.8972, 0.1545, 0.08032, 0.3583, 0.04783, 0.1682, 0.05163, 0.08801, 0.07262, 0.9306, 0.9919, 0.9604, 0.9726, 0.9306, 0.9511, 0.9848, 0.9812, 0.901, 0.9258]): _vg.add([_i], _w, 'REPLACE')
_vg = ob_circle_000.vertex_groups.new(name='forearm.R')
for _i, _w in zip([413, 414, 423, 424, 427, 428, 429, 430, 431, 432, 433, 434, 435, 436, 437, 438, 439, 440, 441, 442, 443, 444, 445, 446, 447, 448, 449, 450, 451, 452, 453, 454, 455, 456, 457, 458, 459, 460, 461, 462, 465, 466, 468, 469, 472, 473, 474, 475, 476, 487, 488, 489, 490, 491, 492, 493, 494, 495, 496, 497, 498, 499, 500, 501, 502, 503, 504, 552, 553, 554, 555, 556, 557, 558, 559, 560, 561], [0.09392, 0.1068, 0.949, 0.7991, 0.09463, 0.08525, 0.08645, 0.09931, 0.09932, 0.08694, 0.8494, 0.8228, 0.1178, 0.1024, 0.8454, 0.9196, 0.6417, 0.9508, 0.8317, 0.9482, 0.9119, 0.9272, 0.9532, 0.966, 0.8712, 0.8597, 0.9088, 0.9354, 0.05295, 0.05681, 0.9463, 0.799, 0.218, 0.2634, 0.1019, 0.1375, 0.1719, 0.1345, 0.06131, 0.1476, 0.1357, 0.1678, 0.05332, 0.03438, 0.00362, 0.1616, 0.1414, 0.04425, 0.03884, 0.1875, 0.1554, 0.1071, 0.0814, 0.0917, 0.1115, 0.09278, 0.1221, 0.1341, 0.1369, 0.1423, 0.1371, 0.1308, 0.1396, 0.146, 0.1438, 0.1353, 0.1471, 0.9906, 0.9986, 0.9985, 0.9944, 0.9909, 0.9854, 0.988, 0.9969, 0.9903, 0.9959]): _vg.add([_i], _w, 'REPLACE')
_vg = ob_circle_000.vertex_groups.new(name='hand.R')
for _i, _w in zip([433, 434, 445, 446, 447, 448, 449, 450, 451, 452, 453, 454, 455, 456, 457, 458, 459, 460, 461, 462, 463, 464, 465, 466, 467, 468, 469, 470, 471, 472, 473, 474, 475, 476, 477, 478, 479, 480, 481, 482, 483, 484, 485, 486, 487, 488, 489, 490, 491, 492, 493, 494, 495, 496, 497, 498, 499, 500, 501, 502, 503, 504, 532, 533, 534, 535, 536, 537, 538, 539, 540, 541], [0.1505, 0.1771, 0.04337, 0.01795, 0.1286, 0.1403, 0.09099, 0.0646, 0.947, 0.9432, 0.0537, 0.201, 0.782, 0.7366, 0.898, 0.8626, 0.8281, 0.8655, 0.9387, 0.8524, 0.9984, 0.9992, 0.8643, 0.8322, 0.9774, 0.9467, 0.9578, 0.9839, 0.9909, 0.9732, 0.8384, 0.8586, 0.9529, 0.9556, 0.9995, 0.9986, 1.0, 0.9999, 1.0, 1.0, 1.0, 1.0, 0.9991, 0.999, 0.8125, 0.8446, 0.8929, 0.9186, 0.9083, 0.8885, 0.9072, 0.8779, 0.8659, 0.8631, 0.8577, 0.8629, 0.8692, 0.8604, 0.854, 0.8562, 0.8647, 0.8529, 0.9936, 0.999, 0.9933, 0.9948, 0.9971, 0.9969, 0.9912, 0.9994, 0.9927, 0.9979]): _vg.add([_i], _w, 'REPLACE')
_vg = ob_circle_000.vertex_groups.new(name='thigh.L')
for _i, _w in zip([2, 3, 6, 7, 13, 16, 20, 24, 25, 26, 27, 28, 29, 30, 32, 33, 43, 44, 45, 49, 50, 51, 52, 53, 54, 55, 56, 57, 58, 59, 60, 61, 62, 63, 64, 65, 66, 67, 68, 69, 70, 71, 73, 77, 279, 282, 286, 304, 305, 306, 307, 309, 311, 312, 313, 329, 336], [0.1052, 0.1545, 0.00548, 0.05416, 0.6741, 0.1247, 0.02315, 0.8062, 0.8665, 0.67, 0.9696, 0.9404, 0.9762, 0.695, 0.9065, 0.897, 0.1368, 0.2141, 0.7886, 0.9404, 0.9943, 0.9753, 0.9885, 0.9525, 0.9759, 0.952, 0.8305, 0.8762, 0.8329, 0.9525, 0.2306, 0.4991, 0.2923, 0.3378, 0.3024, 0.4888, 0.05219, 0.1427, 0.08471, 0.1244, 0.07837, 0.1492, 0.001208, 0.003982, 0.2062, 0.00386, 0.06577, 0.3953, 0.09435, 0.2836, 0.06079, 0.006655, 0.1812, 0.3882, 0.2737, 0.07799, 0.01747]): _vg.add([_i], _w, 'REPLACE')
_vg = ob_circle_000.vertex_groups.new(name='shin.L')
for _i, _w in zip([33, 55, 56, 57, 58, 59, 60, 61, 62, 63, 64, 65, 66, 67, 68, 69, 70, 71, 72, 73, 74, 75, 76, 77, 78, 79, 80, 81, 82, 83, 85, 86, 88, 89, 96, 97, 98, 99, 100, 101], [0.1016, 0.04578, 0.1686, 0.1234, 0.1654, 0.04396, 0.7691, 0.5008, 0.7073, 0.662, 0.697, 0.5111, 0.9477, 0.8571, 0.9151, 0.8753, 0.9214, 0.8506, 0.993, 0.9732, 0.988, 0.9743, 0.9912, 0.9722, 0.9971, 0.9874, 0.9944, 0.9881, 0.9983, 0.9879, 0.0788, 0.07094, 0.05116, 0.05138, 0.9427, 0.9361, 0.9568, 0.9762, 0.9435, 0.9939]): _vg.add([_i], _w, 'REPLACE')
_vg = ob_circle_000.vertex_groups.new(name='foot.L')
for _i, _w in zip([86, 87, 88, 94, 102, 103, 104, 105, 106, 107, 108, 109, 110, 111, 112, 113, 114, 115, 116, 117], [0.3418, 0.06251, 0.07333, 0.05526, 0.8719, 0.255, 0.06611, 0.7062, 0.6174, 0.09433, 0.05718, 0.2601, 0.3584, 0.1125, 0.07857, 0.1747, 0.2237, 0.08969, 0.07811, 0.1136]): _vg.add([_i], _w, 'REPLACE')
_vg = ob_circle_000.vertex_groups.new(name='toe.L')
for _i, _w in zip([103, 104, 106, 107, 108, 109, 110, 111, 112, 113, 114, 115, 116, 117], [0.01173, 0.002406, 0.03795, 0.05508, 0.05763, 0.03697, 0.5578, 0.7541, 0.6205, 0.7294, 0.6888, 0.7734, 0.6201, 0.788]): _vg.add([_i], _w, 'REPLACE')
_vg = ob_circle_000.vertex_groups.new(name='heel.L')
for _i, _w in zip([84, 85, 86, 87, 88, 89, 90, 91, 92, 93, 94, 95, 96, 97, 98, 100, 102, 103, 104, 105], [0.99, 0.8799, 0.5483, 0.858, 0.8621, 0.94, 0.9128, 0.9431, 0.1228, 0.8455, 0.08116, 0.9896, 0.05133, 0.0344, 0.0321, 0.0214, 0.04204, 0.07964, 0.06017, 0.08766]): _vg.add([_i], _w, 'REPLACE')
_vg = ob_circle_000.vertex_groups.new(name='heel.02.L')
for _i, _w in zip([86, 87, 90, 91, 92, 93, 94, 102, 103, 104, 105, 106, 107, 108, 109, 110, 111, 112, 113, 114, 115, 116, 117], [0.02465, 0.07689, 0.0864, 0.03654, 0.8451, 0.1485, 0.8533, 0.06434, 0.628, 0.8461, 0.18, 0.3208, 0.8602, 0.897, 0.745, 0.07487, 0.1281, 0.2947, 0.09025, 0.08239, 0.1335, 0.2968, 0.09676]): _vg.add([_i], _w, 'REPLACE')
_vg = ob_circle_000.vertex_groups.new(name='thigh.R')
for _i, _w in zip([13, 16, 26, 28, 30, 45, 49, 267, 268, 272, 273, 279, 282, 286, 287, 302, 303, 304, 305, 306, 307, 308, 309, 310, 311, 312, 313, 315, 316, 326, 327, 329, 336, 337, 338, 339, 340, 341, 342, 343, 344, 345, 346, 347, 348, 349, 350, 351, 352, 353, 354, 355, 356, 357, 358, 360, 362, 364], [0.2081, 0.003981, 0.09509, 0.006706, 0.183, 0.07979, 0.01935, 0.107, 0.156, 0.006627, 0.05553, 0.6766, 0.1258, 0.06619, 0.02484, 0.8041, 0.8649, 0.3974, 0.6714, 0.2845, 0.06146, 0.9688, 0.9401, 0.9753, 0.6975, 0.3901, 0.2755, 0.9036, 0.8995, 0.1386, 0.2167, 0.7927, 0.942, 0.9941, 0.9752, 0.9881, 0.9531, 0.9769, 0.949, 0.8296, 0.8736, 0.8332, 0.954, 0.2226, 0.4993, 0.2957, 0.3428, 0.3019, 0.4885, 0.04684, 0.1452, 0.0874, 0.1283, 0.07824, 0.1485, 0.00262, 0.0009167, 0.003753]): _vg.add([_i], _w, 'REPLACE')
_vg = ob_circle_000.vertex_groups.new(name='shin.R')
for _i, _w in zip([316, 342, 343, 344, 345, 346, 347, 348, 349, 350, 351, 352, 353, 354, 355, 356, 357, 358, 359, 360, 361, 362, 363, 364, 365, 366, 367, 368, 369, 370, 372, 373, 375, 376, 383, 384, 385, 386, 387, 388], [0.09915, 0.05093, 0.1694, 0.126, 0.1651, 0.04099, 0.7771, 0.5006, 0.704, 0.657, 0.6975, 0.5114, 0.9515, 0.8546, 0.9123, 0.8714, 0.9216, 0.8513, 0.9937, 0.9724, 0.9871, 0.973, 0.9911, 0.9723, 0.9973, 0.9869, 0.9938, 0.9873, 0.9983, 0.9879, 0.081, 0.07533, 0.05865, 0.05251, 0.9413, 0.934, 0.9563, 0.9764, 0.9405, 0.9919]): _vg.add([_i], _w, 'REPLACE')
_vg = ob_circle_000.vertex_groups.new(name='foot.R')
for _i, _w in zip([373, 374, 375, 381, 389, 390, 391, 392, 393, 394, 395, 396, 397, 398, 399, 400, 401, 402, 403, 404], [0.3357, 0.0632, 0.07964, 0.05338, 0.7831, 0.2408, 0.06496, 0.6595, 0.5938, 0.09264, 0.05681, 0.2507, 0.3483, 0.1126, 0.07908, 0.1731, 0.2237, 0.09104, 0.07868, 0.1155]): _vg.add([_i], _w, 'REPLACE')
_vg = ob_circle_000.vertex_groups.new(name='toe.R')
for _i, _w in zip([389, 390, 391, 392, 393, 394, 395, 396, 397, 398, 399, 400, 401, 402, 403, 404], [0.004941, 0.01501, 0.004677, 0.002272, 0.04263, 0.05599, 0.05849, 0.0388, 0.5527, 0.7454, 0.6137, 0.7203, 0.6777, 0.7643, 0.6132, 0.7776]): _vg.add([_i], _w, 'REPLACE')
_vg = ob_circle_000.vertex_groups.new(name='heel.R')
for _i, _w in zip([371, 372, 373, 374, 375, 376, 377, 378, 379, 380, 381, 382, 383, 384, 385, 387, 389, 390, 391, 392], [0.9918, 0.8756, 0.5473, 0.8528, 0.8443, 0.9386, 0.9164, 0.939, 0.1281, 0.8413, 0.08273, 0.9896, 0.05241, 0.03742, 0.0328, 0.02552, 0.077, 0.08492, 0.06317, 0.1021]): _vg.add([_i], _w, 'REPLACE')
_vg = ob_circle_000.vertex_groups.new(name='heel.02.R')
for _i, _w in zip([373, 374, 377, 378, 379, 380, 381, 389, 390, 391, 392, 393, 394, 395, 396, 397, 398, 399, 400, 401, 402, 403, 404], [0.02988, 0.07972, 0.08294, 0.0423, 0.8385, 0.1518, 0.8533, 0.1101, 0.6345, 0.8428, 0.2062, 0.3346, 0.8587, 0.8936, 0.7501, 0.08539, 0.1348, 0.2993, 0.09822, 0.0909, 0.1397, 0.3014, 0.1036]): _vg.add([_i], _w, 'REPLACE')
_m = ob_circle_000.modifiers.new('Armature', 'ARMATURE')
_m = ob_circle_000.modifiers.new('Armature.001', 'ARMATURE')
_m.object = ob_metarig_001

# ---- collection membership
scene.collection.objects.link(ob_metarig_001)
scene.collection.objects.link(ob_circle_000)

# ---- scene / render settings (as saved in the file)
scene.frame_start = 1; scene.frame_end = 250; scene.frame_set(4)
scene.render.engine = 'BLENDER_EEVEE_NEXT'
scene.render.image_settings.color_mode = 'RGB'
scene.render.image_settings.compression = 90
scene.render.resolution_percentage = 50
scene.render.dither_intensity = 0.0
scene.render.bake_margin = 2
scene.render.bake_bias = 0.0
scene.cycles.use_denoising = False
scene.cycles.samples = 10
scene.cycles.sampling_pattern = 'TABULATED_SOBOL'
scene.cycles.light_sampling_threshold = 0.0
scene.cycles.use_adaptive_sampling = False
scene.cycles.use_light_tree = False
scene.cycles.blur_glossy = 0.0
scene.cycles.volume_bounces = 1
scene.cycles.pixel_filter_type = 'GAUSSIAN'
scene.cycles.sample_clamp_indirect = 0.0
scene.view_settings.view_transform = 'Standard'
bpy.context.view_layer.update()

# ---- added for rendering (the .blend has no active camera and no usable light): camera, sun
cam_auto = bpy.data.cameras.new('AutoCamera')
cam_auto.lens = 50.0
cam_auto.sensor_width = 36.0
cam_auto.clip_end = 1000.0
ob_auto_camera = bpy.data.objects.new('AutoCamera', cam_auto)
scene.collection.objects.link(ob_auto_camera)
ob_auto_camera.location = (2.45966, -3.01157, 2.92254)
ob_auto_camera.rotation_euler = (1.09748, -7.21219e-08, 0.694738)
scene.camera = ob_auto_camera
light_auto_sun = bpy.data.lights.new('AutoSun', 'SUN')
light_auto_sun.energy = 3.0
light_auto_sun.angle = 0.0523599
ob_auto_sun = bpy.data.objects.new('AutoSun', light_auto_sun)
scene.collection.objects.link(ob_auto_sun)
ob_auto_sun.rotation_euler = (0.872665, 0.174533, 0.523599)
bpy.context.view_layer.update()
